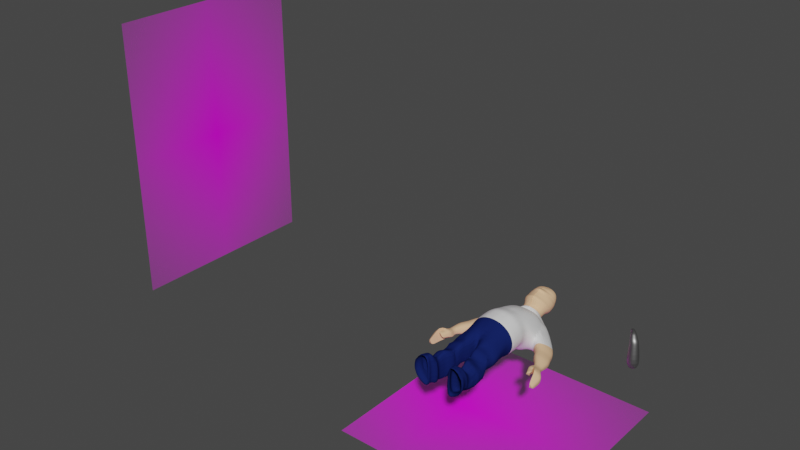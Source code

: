 # Source: human.002.blend  (saved by Blender 2.93.21; exported with 4.5.12 LTS)
import bpy
from mathutils import Matrix  # noqa: F401  (used for matrix-valued properties, if any)

bpy.ops.wm.read_factory_settings(use_empty=True)
scene = bpy.context.scene
scene.name = 'Scene'

# ---- collections
col_collection = bpy.data.collections.new('Collection'); scene.collection.children.link(col_collection)

# ---- images (referenced by path relative to the original .blend; pixels are not part of the script)
import os
ASSET_DIR = os.environ.get("B2B_ASSET_DIR", "")  # directory of the original .blend (textures are referenced by path, not embedded)
HERE = os.path.dirname(os.path.abspath(__file__))  # packed textures are extracted next to this script under _unpacked/

def load_image(name, relpath, width, height, colorspace="sRGB"):
    """Load a texture the original file referenced (path relative to the .blend, or extracted next to this script)."""
    p = next((c for c in (os.path.join(HERE, relpath), os.path.join(ASSET_DIR, relpath)) if relpath and os.path.exists(c)), "")
    if p:
        img = bpy.data.images.load(p, check_existing=True)
        img.name = name
    else:  # same state as the original file: an image datablock whose file is absent (Cycles renders it pink)
        img = bpy.data.images.new(name, width, height)
        img.source = "FILE"
        img.filepath = "//" + (relpath or name)
    img.colorspace_settings.name = colorspace
    return img
img_bigguy_jpg = load_image('BigGuy.jpg', 'BigGuy.jpg', 1024, 1024, 'sRGB')

# ---- materials (node trees are filled in below, after node groups)
mat_skin_000 = bpy.data.materials.new('skin.000')
mat_skin_000.use_transparent_shadow = False
mat_skin_000.diffuse_color = (0.8, 0.5044, 0.2942, 1.0)
mat_pants_000 = bpy.data.materials.new('pants.000')
mat_pants_000.use_transparent_shadow = False
mat_pants_000.diffuse_color = (0.007716, 0.01677, 0.1055, 1.0)
mat_shirt_000 = bpy.data.materials.new('shirt.000')
mat_shirt_000.use_transparent_shadow = False
mat_bigguy = bpy.data.materials.new('BigGuy')
mat_bigguy.surface_render_method = 'BLENDED'
mat_bigguy.blend_method = 'BLEND'
mat_bigguy.use_transparent_shadow = False
mat_hoofpick_000 = bpy.data.materials.new('hoofpick.000')
mat_hoofpick_000.use_transparent_shadow = False

# ---- material node trees
mat_shirt_000.use_nodes = True; mat_shirt_000.node_tree.nodes.clear()
_N = mat_shirt_000.node_tree.nodes; _L = mat_shirt_000.node_tree.links
n0 = _N.new('ShaderNodeBsdfPrincipled'); n0.name = 'Principled BSDF'; n0.location = (10, 300)
n0.distribution = 'GGX'
n0.subsurface_method = 'BURLEY'
n0.inputs[3].default_value = 1.45
n0.inputs[27].default_value = (0.0, 0.0, 0.0, 1.0)
n0.inputs[28].default_value = 1.0
n1 = _N.new('ShaderNodeOutputMaterial'); n1.name = 'Material Output'; n1.location = (300, 300)
_L.new(n0.outputs[0], n1.inputs[0])
n1.is_active_output = True
mat_bigguy.use_nodes = True; mat_bigguy.node_tree.nodes.clear()
_N = mat_bigguy.node_tree.nodes; _L = mat_bigguy.node_tree.links
n0 = _N.new('ShaderNodeOutputMaterial'); n0.name = 'Material Output'; n0.location = (300, 300)
n1 = _N.new('ShaderNodeTexImage'); n1.name = 'Image Texture'; n1.location = (-200, 300)
n1.image = img_bigguy_jpg
n1.extension = 'CLIP'
n2 = _N.new('ShaderNodeBsdfPrincipled'); n2.name = 'Principled BSDF'; n2.location = (0, 300)
n2.distribution = 'GGX'
n2.subsurface_method = 'BURLEY'
n2.inputs[3].default_value = 1.45
n2.inputs[27].default_value = (0.0, 0.0, 0.0, 1.0)
n2.inputs[28].default_value = 1.0
_L.new(n1.outputs[0], n2.inputs[0])
_L.new(n1.outputs[1], n2.inputs[4])
_L.new(n2.outputs[0], n0.inputs[0])
n0.is_active_output = True
mat_hoofpick_000.use_nodes = True; mat_hoofpick_000.node_tree.nodes.clear()
_N = mat_hoofpick_000.node_tree.nodes; _L = mat_hoofpick_000.node_tree.links
n0 = _N.new('ShaderNodeBsdfPrincipled'); n0.name = 'Principled BSDF'; n0.location = (10, 300)
n0.distribution = 'GGX'
n0.subsurface_method = 'BURLEY'
n0.inputs[0].default_value = (0.3173, 0.3173, 0.3173, 1.0)
n0.inputs[1].default_value = 100.0
n0.inputs[3].default_value = 1.45
n0.inputs[27].default_value = (0.0, 0.0, 0.0, 1.0)
n0.inputs[28].default_value = 1.0
n1 = _N.new('ShaderNodeOutputMaterial'); n1.name = 'Material Output'; n1.location = (300, 300)
_L.new(n0.outputs[0], n1.inputs[0])
n1.is_active_output = True

# ---- world
world_world = bpy.data.worlds.new('World'); scene.world = world_world
world_world.use_nodes = True; world_world.node_tree.nodes.clear()
_N = world_world.node_tree.nodes; _L = world_world.node_tree.links
n0 = _N.new('ShaderNodeOutputWorld'); n0.name = 'World Output'; n0.location = (300, 300)
n1 = _N.new('ShaderNodeBackground'); n1.name = 'Background'; n1.location = (10, 300)
n1.inputs[0].default_value = (0.05088, 0.05088, 0.05088, 1.0)
_L.new(n1.outputs[0], n0.inputs[0])
n0.is_active_output = True
world_world.color = (0.05088, 0.05088, 0.05088)
world_world.use_sun_shadow = False
world_world.sun_shadow_jitter_overblur = 0.0

# ---- meshes
me_cylinder = bpy.data.meshes.new('Cylinder')
me_cylinder.from_pydata([(0.0, 0.8578, -1.0), (0.0, 0.8168, 1.0), (0.4188, 0.7925, -1.0), (0.3955, 0.7546, 1.0), (0.6971, 0.6066, -1.0), (0.7022, 0.5776, 1.0), (0.8831, 0.3283, -1.0), (0.9071, 0.3126, 1.0), (0.9484, -4.285e-08, -1.0), (0.9791, -3.126e-08, 1.0), (0.8831, -0.3283, -1.0), (0.9071, -0.3126, 1.0), (0.6971, -0.6066, -1.0), (0.7022, -0.5776, 1.0), (0.4188, -0.7925, -1.0), (0.3955, -0.7546, 1.0), (0.0, -0.8578, -1.0), (0.0, -0.8168, 1.0), (0.0, 0.8821, -2.13), (0.3967, 0.815, -2.13), (0.6828, 0.6237, -2.13), (0.8741, 0.3376, -2.13), (0.9412, -5.089e-08, -2.13), (0.8741, -0.3376, -2.13), (0.6828, -0.6237, -2.13), (0.3967, -0.815, -2.13), (0.0, -0.8821, -2.13), (0.0, 0.7677, -3.433), (0.3964, 0.7092, -3.433), (0.6454, 0.5428, -3.433), (0.8118, 0.2938, -3.433), (0.8703, -6.275e-08, -3.433), (0.8118, -0.2938, -3.433), (0.6454, -0.5428, -3.433), (0.3964, -0.7092, -3.433), (0.0, -0.7677, -3.433), (0.0, 0.7007, -4.372), (0.4071, 0.6343, -4.372), (0.6903, 0.4451, -4.372), (0.8795, 0.1619, -4.372), (0.9459, -0.1721, -4.372), (0.8795, -0.5061, -4.372), (0.6903, -0.7893, -4.372), (0.4071, -0.9785, -4.372), (0.0, -1.045, -4.372), (0.0, 0.6526, -5.408), (0.3936, 0.579, -5.408), (0.7075, 0.3692, -5.408), (0.9172, 0.05533, -5.408), (1.076, -0.2382, -5.24), (1.008, -0.6604, -4.724), (0.7096, -1.035, -5.409), (0.3917, -1.228, -5.409), (0.0, -1.262, -5.346), (0.0, 0.4772, -7.395), (0.455, 0.4015, -7.395), (0.734, 0.1859, -7.39), (0.9431, -0.1625, -7.164), (1.069, -0.2365, -6.967), (0.7777, -0.9906, -7.27), (0.455, -1.094, -7.27), (0.0, -1.17, -7.27), (0.0, 0.2508, -9.06), (0.431, 0.1988, -9.06), (0.6529, 0.05048, -9.06), (0.8012, -0.1714, -9.06), (0.9933, -0.5202, -10.33), (0.9412, -0.7819, -10.33), (0.7929, -1.004, -10.33), (0.431, -1.065, -9.06), (0.0, -1.117, -9.06), (0.0, 0.0798, -9.551), (0.4043, 0.03726, -9.564), (0.586, -0.0839, -9.599), (0.7075, -0.2652, -9.652), (0.7501, -0.4791, -10.77), (0.7075, -0.693, -10.83), (0.586, -0.8743, -10.88), (0.4043, -0.9955, -9.866), (0.0, -0.947, -9.79), (0.0, 0.1573, -9.993), (0.2993, 0.1239, -10.03), (0.4451, 0.02876, -10.12), (0.5426, -0.1136, -10.26), (0.6065, -0.2815, -10.72), (0.5723, -0.4494, -10.89), (0.4749, -0.5918, -11.03), (0.2993, -0.6869, -10.81), (0.0, 0.1825, -10.25), (0.1769, 0.1543, -10.31), (0.3103, 0.0741, -10.48), (0.3994, -0.04594, -10.73), (0.4306, -0.1875, -11.03), (0.3994, -0.3291, -11.33), (0.3103, -0.4492, -11.59), (0.1769, -0.5294, -11.76), (0.0, 0.7446, 1.913), (0.4164, 0.688, 1.913), (0.658, 0.5265, 1.913), (0.8194, 0.285, 1.913), (0.8761, -4.515e-06, 1.913), (0.8194, -0.285, 1.913), (0.658, -0.5265, 1.913), (0.4164, -0.688, 1.913), (0.0, -0.7448, 1.932), (0.0, 0.461, 5.329), (0.4983, 0.4862, 5.327), (0.9554, 0.1241, 5.329), (1.018, -0.06611, 5.329), (0.8149, -0.4779, 5.327), (0.5052, -0.5254, 5.329), (0.0, -0.5931, 5.316), (0.5112, 0.3932, 5.329), (0.7775, 0.2854, 5.329), (0.9554, -0.2564, 5.329), (0.2017, 0.8357, -1.0), (0.1562, 0.7958, 1.0), (0.2017, -0.8357, -1.0), (0.1562, -0.7958, 1.0), (0.1734, 0.8594, -2.13), (0.1734, -0.8594, -2.13), (0.2021, 0.7479, -3.433), (0.2021, -0.7479, -3.433), (0.1862, 0.6782, -4.372), (0.1862, -1.022, -4.372), (0.1487, 0.6277, -5.408), (0.1754, -1.239, -5.346), (0.2032, 0.4516, -7.395), (0.2032, -1.144, -7.27), (0.2578, 0.2332, -9.06), (0.2578, -1.1, -9.06), (0.2625, 0.0654, -9.556), (0.2625, -1.024, -9.874), (0.1856, 0.146, -10.0), (0.0, -0.6956, -10.39), (0.0, 0.1729, -10.27), (0.0, -0.548, -11.8), (0.1887, 0.7255, 1.913), (0.1887, -0.7256, 1.925), (0.05651, 0.4381, 5.416), (0.05651, -0.5702, 5.407), (0.4257, 0.3367, 6.396), (0.909, 0.05817, 6.396), (0.977, -0.1388, 6.396), (0.909, -0.3357, 6.396), (0.4257, -0.6142, 6.396), (0.4257, 0.3367, 6.396), (0.7154, 0.2251, 6.396), (0.7154, -0.5026, 6.396), (0.08318, 0.3831, 6.396), (0.08318, -0.6606, 6.386), (0.8794, 0.1261, 7.619), (0.9369, -0.04955, 7.619), (0.4705, -0.4736, 7.619), (0.4705, 0.3745, 7.619), (0.7156, 0.275, 7.619), (0.8472, -0.3564, 7.489), (0.6982, -0.4448, 7.537), (0.1807, 0.416, 7.619), (0.1807, -0.515, 7.611), (0.9267, -0.06775, 8.592), (0.9878, -0.2757, 8.592), (0.8893, -0.4058, 8.592), (0.5179, -0.6572, 8.592), (0.4923, 0.2264, 8.592), (0.7527, 0.1086, 8.592), (0.9267, -0.06775, 8.592), (0.7405, -0.5565, 8.592), (0.1843, 0.2754, 8.592), (0.2546, -0.6991, 8.584), (0.5519, 0.1956, 9.3), (1.031, -0.2857, 9.3), (0.9722, -0.485, 9.3), (0.5519, -0.767, 9.3), (0.5519, 0.1956, 9.3), (0.8039, 0.08271, 9.3), (0.9687, -0.0737, 9.275), (0.9722, -0.485, 9.3), (0.8039, -0.6541, 9.3), (0.254, 0.2427, 9.3), (0.254, -0.8139, 9.29), (0.5424, 0.2472, 9.989), (0.9805, -0.05563, 9.989), (1.042, -0.2697, 9.989), (0.9805, -0.4839, 9.989), (0.5424, -0.7867, 9.989), (0.5424, 0.2472, 9.989), (0.805, 0.1259, 9.989), (0.9805, -0.05563, 9.989), (0.9669, -0.5131, 9.988), (0.805, -0.6654, 9.989), (0.2319, 0.2977, 9.989), (0.2319, -0.8371, 9.979), (0.6199, 0.3506, 10.89), (1.067, -0.1915, 10.86), (0.6236, -0.8194, 10.84), (0.66, 0.279, 10.86), (0.8375, 0.2174, 10.86), (1.007, -0.003082, 10.86), (1.034, -0.4809, 10.84), (0.8777, -0.6721, 10.84), (0.3194, 0.3403, 10.89), (0.2829, -0.8806, 10.85), (0.6233, 0.2759, 11.37), (0.9418, -0.04325, 11.42), (1.004, -0.2382, 11.42), (0.9837, -0.486, 11.42), (0.6332, -0.8366, 11.42), (0.6387, 0.2798, 11.44), (0.8146, 0.2198, 11.42), (0.955, 0.009704, 11.42), (0.9837, -0.486, 11.42), (0.8433, -0.6962, 11.42), (0.3902, 0.3383, 11.44), (0.356, -0.895, 11.4), (0.6304, 0.2148, 12.07), (0.8946, -0.09225, 12.29), (0.9776, -0.2489, 12.11), (0.9497, -0.4757, 12.29), (0.6289, -0.7966, 12.29), (0.6457, 0.2187, 12.13), (0.804, 0.1703, 12.11), (0.9325, -0.02203, 12.11), (0.9497, -0.4757, 12.29), (0.8212, -0.6681, 12.29), (0.4183, 0.2723, 12.13), (0.3843, -0.85, 12.1), (0.6242, 0.1758, 12.93), (0.92, -0.2464, 12.95), (0.8817, -0.4591, 12.94), (0.6116, -0.7291, 12.94), (0.6452, 0.1139, 12.96), (0.7735, 0.08458, 12.94), (0.9184, 0.08475, 12.96), (0.8817, -0.4591, 12.94), (0.7735, -0.621, 12.94), (0.4538, 0.159, 12.96), (0.4202, -0.7741, 12.93), (1.044, -0.01278, 13.77), (0.9877, -0.3054, 13.82), (0.5559, -0.7372, 13.82), (0.7094, 0.5018, 13.66), (0.8395, 0.451, 13.74), (1.018, 0.23, 13.77), (0.9877, -0.3054, 13.82), (0.8147, -0.5642, 13.82), (0.2933, 0.525, 13.84), (0.2497, -0.8091, 13.8), (0.5834, 0.5539, 14.12), (1.032, 1.667e-06, 14.42), (0.9788, -0.2669, 14.42), (0.6013, -0.6444, 14.42), (0.7293, 0.5494, 14.27), (0.8276, 0.4932, 14.42), (0.9935, 0.2891, 14.34), (0.8276, -0.4932, 14.42), (0.3773, 0.6049, 14.45), (0.3338, -0.7072, 14.41), (0.6685, 0.5517, 14.68), (1.045, 0.2669, 14.96), (1.098, 1.672e-06, 14.96), (1.045, -0.2669, 14.96), (0.6677, -0.6444, 14.96), (0.7443, 0.5479, 14.87), (0.8846, 0.5206, 14.96), (0.894, -0.4932, 14.96), (0.4437, 0.6049, 14.99), (0.4001, -0.7072, 14.95), (0.6856, 0.5792, 15.32), (1.064, 0.2844, 15.38), (1.12, 1.116e-06, 15.38), (1.064, -0.2844, 15.38), (0.6617, -0.6866, 15.38), (0.748, 0.5881, 15.32), (0.9028, 0.5255, 15.38), (0.9028, -0.5255, 15.38), (0.4201, 0.6513, 15.41), (0.3765, -0.7536, 15.37), (0.6999, 0.5933, 15.64), (1.046, 0.264, 15.67), (1.098, 1.773e-06, 15.67), (1.046, -0.2639, 15.67), (0.6726, -0.6372, 15.67), (0.7499, 0.5723, 15.61), (0.8964, 0.4877, 15.67), (1.046, 0.264, 15.67), (0.8964, -0.4877, 15.67), (0.4516, 0.597, 15.7), (0.408, -0.6994, 15.66), (1.174, -0.376, -4.753), (1.084, -0.7477, -4.779), (1.003, -0.9777, -5.522), (1.62, -0.3483, -4.819), (1.433, -1.023, -5.548), (1.934, -0.656, -5.862), (1.871, -0.9155, -5.879), (1.799, -1.15, -6.338), (0.0, 0.2333, -10.64), (0.1754, 0.2041, -10.7), (0.3135, 0.121, -10.88), (0.4059, -0.003412, -11.14), (0.4383, -0.1502, -11.45), (0.4059, -0.2969, -11.76), (0.3135, -0.4213, -12.02), (0.1754, -0.5045, -12.2), (0.0, 0.2234, -10.66), (0.0, -0.5238, -12.24), (1.417, -0.4423, -3.411), (1.349, -0.7256, -3.43), (1.287, -0.901, -3.997), (1.757, -0.4212, -3.461), (1.615, -0.9351, -4.017), (1.996, -0.6557, -4.256), (1.949, -0.8535, -4.269), (1.894, -1.032, -4.619), (1.562, -0.4016, -1.918), (1.492, -0.6948, -1.938), (1.428, -0.8762, -2.524), (1.914, -0.3798, -1.97), (1.767, -0.9116, -2.545), (2.162, -0.6225, -2.792), (2.113, -0.8272, -2.806), (2.056, -1.012, -3.168), (1.729, -0.4481, -0.9848), (1.674, -0.6789, -1.001), (1.624, -0.8216, -1.462), (2.006, -0.431, -1.026), (1.891, -0.8495, -1.478), (2.201, -0.6219, -1.673), (2.163, -0.783, -1.684), (2.118, -0.9287, -1.969), (1.865, -0.4959, -0.03327), (1.832, -0.6546, -0.04566), (1.809, -0.7549, -0.3656), (2.054, -0.4795, 0.04521), (1.991, -0.7693, -0.2704), (2.202, -0.6091, -0.3008), (2.178, -0.7199, -0.3094), (2.156, -0.8214, -0.5074), (1.897, -0.4867, 0.6135), (1.866, -0.6313, 0.6022), (1.846, -0.7227, 0.3107), (2.068, -0.4718, 0.685), (2.011, -0.7358, 0.3974), (2.204, -0.5899, 0.3697), (2.182, -0.6908, 0.3619), (2.162, -0.7832, 0.1815), (1.842, -0.3694, 1.624), (1.794, -0.5918, 1.607), (1.763, -0.7324, 1.159), (2.091, -0.3412, 1.879), (1.979, -0.7796, 1.291), (2.339, -0.5066, 1.24), (2.299, -0.6954, 1.225), (2.261, -0.8683, 0.8875), (1.919, -0.4098, 2.363), (1.882, -0.5586, 2.354), (1.846, -0.65, 2.059), (2.098, -0.4, 2.304), (2.018, -0.6693, 2.015), (2.009, -0.3934, 3.24), (1.963, -0.537, 3.249), (1.9, -0.619, 3.008), (2.169, -0.3917, 2.92), (2.053, -0.6457, 2.704), (2.035, -0.4278, 3.406), (2.004, -0.5257, 3.411), (1.961, -0.5817, 3.247), (2.144, -0.4266, 3.187), (2.065, -0.5999, 3.04), (2.165, -0.3181, 2.187), (2.059, -0.8081, 1.653), (2.416, -0.5373, 1.602), (2.376, -0.7246, 1.587), (2.338, -0.8961, 1.253), (2.236, -0.3205, 2.661), (2.12, -0.854, 2.047), (2.518, -0.5703, 2.182), (2.469, -0.7736, 2.153), (2.432, -0.9608, 1.777), (2.282, -0.4129, 3.229), (2.182, -0.8731, 2.699), (2.525, -0.6284, 2.816), (2.482, -0.8038, 2.791), (2.45, -0.9653, 2.467), (2.302, -0.5101, 3.807), (2.219, -0.8876, 3.372), (2.501, -0.6869, 3.468), (2.466, -0.8307, 3.448), (2.44, -0.9632, 3.182), (2.325, -0.6041, 4.348), (2.26, -0.9008, 4.007), (2.481, -0.743, 4.082), (2.454, -0.8561, 4.066), (2.433, -0.9602, 3.857), (2.345, -0.6809, 4.631), (2.304, -0.8684, 4.415), (2.444, -0.7687, 4.463), (2.427, -0.8402, 4.452), (2.414, -0.906, 4.32), (0.0, 0.2766, -10.82), (0.1719, 0.2479, -10.9), (0.3201, 0.1663, -11.15), (0.4192, 0.04416, -11.52), (0.454, -0.0999, -11.95), (0.4192, -0.244, -12.39), (0.3201, -0.3661, -12.76), (0.1719, -0.4477, -13.0), (0.0, 0.2669, -10.85), (0.0, -0.4667, -13.06), (0.0, 0.5112, -11.05), (0.1556, 0.4718, -11.15), (0.3498, 0.3595, -11.44), (0.4796, 0.1915, -11.86), (0.5252, -0.006664, -12.37), (0.4796, -0.2048, -12.87), (0.3498, -0.3728, -13.3), (0.1556, -0.4851, -13.59), (0.0, 0.4978, -11.08), (0.0, -0.5112, -13.65), (0.0, 0.5848, -11.38), (0.144, 0.5405, -11.49), (0.3621, 0.4145, -11.81), (0.5078, 0.2259, -12.29), (0.559, 0.003516, -12.86), (0.5078, -0.2189, -13.42), (0.3621, -0.4075, -13.9), (0.144, -0.5335, -14.22), (0.0, 0.5698, -11.41), (0.0, -0.5627, -14.3), (0.0, 0.5765, -11.81), (0.144, 0.5322, -11.92), (0.3621, 0.4063, -12.24), (0.5078, 0.2177, -12.72), (0.559, -0.004744, -13.29), (0.5078, -0.2272, -13.86), (0.3621, -0.4157, -14.34), (0.144, -0.5417, -14.66), (0.0, 0.5615, -11.85), (0.0, -0.571, -14.73), (0.0, 0.6095, -12.35), (0.144, 0.5653, -12.47), (0.3621, 0.4393, -12.79), (0.5078, 0.2507, -13.27), (0.559, 0.0283, -13.83), (0.5078, -0.1941, -14.4), (0.3621, -0.3827, -14.88), (0.144, -0.5087, -15.2), (0.0, 0.5946, -12.39), (0.0, -0.538, -15.27), (0.0, 0.6324, -12.89), (0.1464, 0.589, -13.0), (0.3602, 0.4655, -13.31), (0.5031, 0.2806, -13.78), (0.5532, 0.06246, -14.34), (0.5031, -0.1557, -14.89), (0.3602, -0.3406, -15.36), (0.1464, -0.4641, -15.68), (0.0, 0.6177, -12.92), (0.0, -0.4928, -15.75), (0.0, 0.7256, -13.08), (0.1441, 0.6813, -13.19), (0.368, 0.4586, -13.76), (0.487, 0.2807, -14.17), (0.5168, 0.04221, -14.85), (0.4753, -0.1382, -15.31), (0.357, -0.2912, -15.7), (0.1801, -0.3934, -15.96), (0.0, 0.7106, -13.12), (0.0, -0.4172, -16.02), (0.0, 0.6331, -13.65), (0.1513, 0.6429, -13.63), (0.351, 0.4869, -14.03), (0.4761, 0.3251, -14.44), (0.52, 0.1341, -14.92), (0.4761, -0.05685, -15.41), (0.351, -0.2187, -15.82), (0.1638, -0.3269, -16.1), (0.0, 0.6703, -13.56), (0.0, -0.352, -16.16), (0.0, 0.6111, -14.01), (0.1662, 0.5751, -14.11), (0.3436, 0.4726, -14.37), (0.4621, 0.3192, -14.76), (0.5038, 0.1383, -15.22), (0.4621, -0.04269, -15.68), (0.3436, -0.1961, -16.07), (0.1662, -0.2986, -16.33), (0.0, 0.5989, -14.05), (0.0, -0.3224, -16.39), (0.0, 0.6221, -14.44), (0.1733, 0.5893, -14.52), (0.3347, 0.4961, -14.76), (0.4424, 0.3566, -15.11), (0.4803, 0.1921, -15.53), (0.4424, 0.02756, -15.95), (0.3347, -0.1119, -16.31), (0.1733, -0.2051, -16.54), (0.0, 0.611, -14.47), (0.0, -0.2268, -16.6), (0.0, 0.5694, -15.07), (0.1863, 0.5432, -15.14), (0.3153, 0.4687, -15.33), (0.4015, 0.3571, -15.61), (0.4318, 0.2255, -15.95), (0.4015, 0.09387, -16.28), (0.3153, -0.0177, -16.56), (0.1863, -0.09225, -16.75), (0.0, 0.5605, -15.09), (0.0, -0.1096, -16.8), (0.0, 0.5167, -15.63), (0.1977, 0.4985, -15.68), (0.2875, 0.4466, -15.81), (0.3476, 0.3689, -16.01), (0.3687, 0.2772, -16.24), (0.3476, 0.1856, -16.48), (0.2875, 0.1079, -16.68), (0.1977, 0.05599, -16.81), (0.0, 0.5105, -15.65), (0.0, 0.04393, -16.84), (0.0, 0.4242, -16.3), (0.1036, 0.4184, -16.31), (0.1322, 0.4019, -16.35), (0.1513, 0.3772, -16.41), (0.158, 0.348, -16.49), (0.1513, 0.3188, -16.56), (0.1322, 0.2941, -16.63), (0.1036, 0.2775, -16.67), (0.0, 0.4223, -16.3), (0.0, 0.2737, -16.68)], [(79, 136), (151, 160), (172, 177), (182, 183), (183, 184), (184, 189), (188, 182), (284, 285), (285, 279), (57, 58)], [(115, 116, 3, 2), (2, 3, 5, 4), (4, 5, 7, 6), (6, 7, 9, 8), (8, 9, 11, 10), (10, 11, 13, 12), (12, 13, 15, 14), (117, 118, 17, 16), (12, 14, 25, 24), (8, 10, 23, 22), (4, 6, 21, 20), (117, 16, 26, 120), (115, 2, 19, 119), (10, 12, 24, 23), (6, 8, 22, 21), (2, 4, 20, 19), (19, 20, 29, 28), (20, 21, 30, 29), (21, 22, 31, 30), (22, 23, 32, 31), (23, 24, 33, 32), (24, 25, 34, 33), (120, 26, 35, 122), (119, 19, 28, 121), (33, 34, 43, 42), (122, 35, 44, 124), (121, 28, 37, 123), (28, 29, 38, 37), (29, 30, 39, 38), (30, 31, 40, 39), (31, 32, 41, 40), (32, 33, 42, 41), (40, 41, 50, 49), (41, 42, 51, 50), (42, 43, 52, 51), (124, 44, 53, 126), (123, 37, 46, 125), (37, 38, 47, 46), (38, 39, 48, 47), (39, 40, 49, 48), (46, 47, 56, 55), (47, 48, 57, 56), (51, 52, 60, 59), (126, 53, 61, 128), (125, 46, 55, 127), (59, 60, 69, 68), (128, 61, 70, 130), (127, 55, 63, 129), (55, 56, 64, 63), (56, 57, 65, 64), (66, 67, 76, 75), (67, 68, 77, 76), (68, 69, 78, 77), (130, 70, 79, 132), (129, 63, 72, 131), (63, 64, 73, 72), (64, 65, 74, 73), (65, 66, 75, 74), (72, 73, 82, 81), (73, 74, 83, 82), (74, 75, 84, 83), (75, 76, 85, 84), (76, 77, 86, 85), (77, 78, 87, 86), (131, 72, 81, 133), (86, 87, 95, 94), (133, 81, 89, 135), (81, 82, 90, 89), (82, 83, 91, 90), (83, 84, 92, 91), (84, 85, 93, 92), (85, 86, 94, 93), (13, 11, 101, 102), (116, 1, 96, 137), (9, 7, 99, 100), (15, 13, 102, 103), (5, 3, 97, 98), (11, 9, 100, 101), (118, 15, 103, 138), (7, 5, 98, 99), (98, 97, 106, 112, 113, 107, 99), (137, 96, 105, 139), (138, 103, 110, 140), (100, 99, 107, 108), (103, 102, 109, 110), (105, 111, 140, 139), (104, 138, 140, 111), (97, 137, 139, 106), (17, 118, 138, 104), (3, 116, 137, 97), (80, 133, 135, 88), (87, 134, 136, 95), (71, 131, 133, 80), (78, 132, 79, 134, 87), (62, 129, 131, 71), (69, 130, 132, 78), (54, 127, 129, 62), (60, 128, 130, 69), (45, 125, 127, 54), (52, 126, 128, 60), (36, 123, 125, 45), (43, 124, 126, 52), (27, 121, 123, 36), (34, 122, 124, 43), (18, 119, 121, 27), (25, 120, 122, 34), (0, 115, 119, 18), (14, 117, 120, 25), (14, 15, 118, 117), (0, 1, 116, 115), (112, 106, 141, 146), (106, 139, 149, 141), (140, 110, 145, 150), (139, 140, 150, 149), (147, 155, 151, 142), (108, 107, 142, 143), (113, 112, 146, 147), (147, 146, 154, 155), (150, 145, 153, 159), (149, 150, 159, 158), (144, 114, 108, 143), (144, 148, 109, 114), (143, 142, 151, 152), (113, 147, 142, 107), (159, 153, 163, 169), (158, 159, 169, 168), (162, 161, 171, 172), (165, 164, 174, 175), (169, 163, 173, 180), (168, 169, 180, 179), (149, 158, 154, 146, 141), (158, 168, 164, 154), (179, 180, 192, 191), (178, 177, 189, 190), (175, 174, 170, 181, 186, 187), (170, 179, 191, 181), (183, 171, 176, 188), (145, 148, 157, 153), (180, 173, 185, 192), (176, 175, 187, 188), (187, 186, 196, 197), (192, 185, 195, 202), (188, 187, 197, 198), (191, 192, 202, 201), (190, 189, 199, 200), (186, 181, 193, 196), (181, 191, 201, 193), (201, 202, 214, 213), (200, 199, 211, 212), (196, 193, 203, 208), (193, 201, 213, 203), (197, 196, 208, 209), (202, 195, 207, 214), (198, 197, 209, 210), (205, 204, 216, 217), (204, 210, 222, 216), (206, 205, 217, 218), (209, 208, 220, 221), (214, 207, 219, 226), (210, 209, 221, 222), (213, 214, 226, 225), (208, 203, 215, 220), (203, 213, 225, 215), (225, 226, 237, 236), (224, 223, 234, 235), (220, 215, 227, 231), (215, 225, 236, 227), (233, 243, 238, 228), (222, 233, 228, 217), (221, 220, 231, 232), (226, 219, 230, 237), (222, 221, 232, 233), (235, 234, 229, 239, 244, 245), (229, 228, 238, 239), (232, 231, 241, 242), (237, 230, 240, 247), (233, 232, 242, 243), (236, 237, 247, 246), (227, 236, 246, 256, 248, 252, 241, 231), (243, 242, 253, 254), (246, 247, 257, 256), (238, 243, 254, 249), (218, 217, 228, 229, 234, 223), (212, 211, 206, 218, 223, 224), (242, 241, 252, 253), (247, 240, 251, 257), (260, 249, 254, 259), (250, 249, 260, 261), (253, 252, 263, 264), (257, 251, 262, 267), (256, 257, 267, 266), (252, 248, 258, 263), (248, 256, 266, 258), (266, 267, 277, 276), (263, 258, 268, 273), (258, 266, 276, 268), (260, 259, 269, 270), (261, 260, 270, 271), (264, 263, 273, 274), (267, 262, 272, 277), (273, 268, 278, 283), (268, 276, 287, 278), (270, 269, 279, 280), (253, 264, 274, 284, 279, 269, 259, 254), (271, 270, 280, 281), (275, 286, 282, 272), (274, 273, 283, 284), (277, 272, 282, 288), (276, 277, 288, 287), (265, 275, 272, 262), (48, 49, 58, 66, 65, 57), (50, 51, 291, 290), (58, 49, 289, 292), (66, 58, 292, 294), (67, 66, 294, 295), (59, 68, 296, 293), (49, 50, 290, 289), (51, 59, 293, 291), (68, 67, 295, 296), (94, 95, 304, 303), (91, 92, 301, 300), (88, 135, 305, 297), (95, 136, 306, 304), (92, 93, 302, 301), (89, 90, 299, 298), (93, 94, 303, 302), (135, 89, 298, 305), (90, 91, 300, 299), (293, 296, 314, 311), (295, 294, 312, 313), (292, 289, 307, 310), (289, 290, 308, 307), (294, 292, 310, 312), (296, 295, 313, 314), (291, 293, 311, 309), (290, 291, 309, 308), (313, 312, 320, 321), (310, 307, 315, 318), (307, 308, 316, 315), (312, 310, 318, 320), (314, 313, 321, 322), (309, 311, 319, 317), (308, 309, 317, 316), (311, 314, 322, 319), (319, 322, 330, 327), (321, 320, 328, 329), (318, 315, 323, 326), (315, 316, 324, 323), (320, 318, 326, 328), (322, 321, 329, 330), (317, 319, 327, 325), (316, 317, 325, 324), (330, 329, 337, 338), (325, 327, 335, 333), (324, 325, 333, 332), (327, 330, 338, 335), (329, 328, 336, 337), (326, 323, 331, 334), (323, 324, 332, 331), (328, 326, 334, 336), (331, 332, 340, 339), (336, 334, 342, 344), (338, 337, 345, 346), (333, 335, 343, 341), (332, 333, 341, 340), (335, 338, 346, 343), (337, 336, 344, 345), (334, 331, 339, 342), (343, 346, 354, 351), (345, 344, 352, 353), (342, 339, 347, 350), (339, 340, 348, 347), (344, 342, 350, 352), (346, 345, 353, 354), (341, 343, 351, 349), (340, 341, 349, 348), (348, 349, 357, 356), (350, 347, 355, 358), (347, 348, 356, 355), (350, 351, 359, 358), (349, 351, 359, 357), (358, 359, 364, 363), (358, 355, 360, 363), (355, 356, 361, 360), (357, 359, 364, 362), (356, 357, 362, 361), (362, 364, 369, 367), (361, 362, 367, 366), (363, 364, 369, 368), (363, 360, 365, 368), (360, 361, 366, 365), (366, 367, 369, 368, 365), (351, 354, 374, 371), (353, 352, 372, 373), (352, 350, 370, 372), (351, 350, 370, 371), (354, 353, 373, 374), (372, 370, 375, 377), (374, 373, 378, 379), (371, 370, 375, 376), (371, 374, 379, 376), (373, 372, 377, 378), (376, 375, 380, 381), (376, 379, 384, 381), (378, 377, 382, 383), (377, 375, 380, 382), (379, 378, 383, 384), (383, 382, 387, 388), (382, 380, 385, 387), (384, 383, 388, 389), (381, 380, 385, 386), (381, 384, 389, 386), (389, 388, 393, 394), (386, 385, 390, 391), (386, 389, 394, 391), (388, 387, 392, 393), (387, 385, 390, 392), (391, 394, 399, 396), (393, 392, 397, 398), (392, 390, 395, 397), (394, 393, 398, 399), (391, 390, 395, 396), (398, 397, 395, 396, 399), (299, 300, 403, 402), (303, 304, 407, 406), (300, 301, 404, 403), (297, 305, 408, 400), (304, 306, 409, 407), (301, 302, 405, 404), (298, 299, 402, 401), (305, 298, 401, 408), (302, 303, 406, 405), (400, 408, 418, 410), (407, 409, 419, 417), (404, 405, 415, 414), (401, 402, 412, 411), (408, 401, 411, 418), (405, 406, 416, 415), (402, 403, 413, 412), (406, 407, 417, 416), (403, 404, 414, 413), (418, 411, 421, 428), (415, 416, 426, 425), (412, 413, 423, 422), (416, 417, 427, 426), (413, 414, 424, 423), (410, 418, 428, 420), (417, 419, 429, 427), (414, 415, 425, 424), (411, 412, 422, 421), (426, 427, 437, 436), (423, 424, 434, 433), (420, 428, 438, 430), (427, 429, 439, 437), (424, 425, 435, 434), (421, 422, 432, 431), (428, 421, 431, 438), (425, 426, 436, 435), (422, 423, 433, 432), (434, 435, 445, 444), (431, 432, 442, 441), (438, 431, 441, 448), (435, 436, 446, 445), (432, 433, 443, 442), (436, 437, 447, 446), (433, 434, 444, 443), (430, 438, 448, 440), (437, 439, 449, 447), (442, 443, 453, 452), (446, 447, 457, 456), (443, 444, 454, 453), (440, 448, 458, 450), (447, 449, 459, 457), (444, 445, 455, 454), (441, 442, 452, 451), (448, 441, 451, 458), (445, 446, 456, 455), (450, 458, 468, 460), (457, 459, 469, 467), (454, 455, 465, 464), (451, 452, 462, 461), (458, 451, 461, 468), (455, 456, 466, 465), (452, 453, 463, 462), (456, 457, 467, 466), (453, 454, 464, 463), (465, 466, 476, 475), (462, 463, 473, 472), (466, 467, 477, 476), (463, 464, 474, 473), (460, 468, 478, 470), (467, 469, 479, 477), (464, 465, 475, 474), (461, 462, 472, 471), (468, 461, 471, 478), (473, 474, 484, 483), (470, 478, 488, 480), (477, 479, 489, 487), (474, 475, 485, 484), (471, 472, 482, 481), (478, 471, 481, 488), (475, 476, 486, 485), (472, 473, 483, 482), (476, 477, 487, 486), (481, 482, 492, 491), (488, 481, 491, 498), (485, 486, 496, 495), (482, 483, 493, 492), (486, 487, 497, 496), (483, 484, 494, 493), (480, 488, 498, 490), (487, 489, 499, 497), (484, 485, 495, 494), (496, 497, 507, 506), (493, 494, 504, 503), (490, 498, 508, 500), (497, 499, 509, 507), (494, 495, 505, 504), (491, 492, 502, 501), (498, 491, 501, 508), (495, 496, 506, 505), (492, 493, 503, 502), (507, 509, 519, 517), (504, 505, 515, 514), (501, 502, 512, 511), (508, 501, 511, 518), (505, 506, 516, 515), (502, 503, 513, 512), (506, 507, 517, 516), (503, 504, 514, 513), (500, 508, 518, 510), (515, 516, 526, 525), (512, 513, 523, 522), (516, 517, 527, 526), (513, 514, 524, 523), (510, 518, 528, 520), (517, 519, 529, 527), (514, 515, 525, 524), (511, 512, 522, 521), (518, 511, 521, 528), (528, 521, 522, 523, 524, 525, 526, 527, 529, 520), (144, 156, 157, 148), (100, 108, 114, 109, 102, 101), (144, 143, 152, 156), (162, 156, 152, 161), (157, 156, 162, 167), (178, 167, 162, 177), (198, 210, 205, 194), (194, 183, 188, 198), (222, 217, 205, 210), (155, 165, 175, 176, 166, 151), (152, 151, 166, 176, 171, 161), (155, 154, 164, 165), (168, 179, 174, 164), (211, 199, 194, 205), (199, 189, 183, 194), (177, 171, 183, 189), (286, 275, 271, 281), (275, 265, 261, 271), (250, 261, 265, 255), (245, 244, 250, 255), (250, 244, 238, 249), (251, 255, 265, 262), (245, 255, 251, 240), (230, 235, 245, 240), (224, 235, 230, 219), (207, 212, 224, 219), (200, 212, 207, 195), (109, 148, 145, 110), (157, 167, 163, 153), (163, 167, 178, 173), (178, 190, 185, 173), (185, 190, 200, 195)])
me_cylinder.polygons.foreach_set('material_index', [2, 2, 2, 2, 2, 2, 2, 2, 2, 2, 2, 2, 2, 2, 2, 2, 2, 2, 2, 2, 2, 2, 2, 2, 2, 2, 2, 2, 2, 2, 2, 2, 2, 2, 2, 2, 2, 2, 2, 2, 2, 2, 2, 2, 2, 2, 2, 2, 2, 2, 2, 2, 2, 2, 2, 2, 2, 2, 2, 2, 2, 2, 2, 2, 2, 2, 2, 2, 2, 2, 2, 2, 1, 1, 1, 1, 1, 1, 1, 1, 1, 1, 1, 1, 1, 1, 1, 1, 1, 1, 2, 2, 2, 2, 2, 2, 2, 2, 2, 2, 2, 2, 2, 2, 2, 2, 2, 2, 2, 2, 1, 1, 1, 1, 1, 1, 1, 1, 1, 1, 1, 1, 1, 1, 1, 1, 1, 1, 1, 1, 1, 1, 1, 1, 1, 1, 1, 1, 1, 1, 1, 1, 1, 1, 1, 1, 1, 1, 1, 1, 1, 1, 1, 1, 1, 1, 1, 1, 1, 1, 1, 1, 1, 1, 1, 1, 1, 1, 1, 1, 1, 1, 1, 1, 1, 1, 1, 1, 1, 1, 1, 1, 1, 1, 1, 1, 1, 1, 1, 1, 1, 1, 1, 1, 1, 1, 1, 1, 1, 1, 1, 1, 1, 1, 1, 1, 1, 1, 1, 1, 2, 2, 2, 2, 2, 2, 2, 2, 2, 0, 0, 0, 0, 0, 0, 0, 0, 0, 0, 0, 0, 0, 0, 0, 0, 0, 0, 0, 0, 0, 0, 0, 0, 0, 0, 0, 0, 0, 0, 0, 0, 0, 0, 0, 0, 0, 0, 0, 0, 0, 0, 0, 0, 0, 0, 0, 0, 0, 0, 0, 0, 0, 0, 0, 0, 0, 0, 0, 0, 0, 0, 0, 0, 0, 0, 0, 0, 0, 0, 0, 0, 0, 0, 0, 0, 0, 0, 0, 0, 0, 0, 0, 0, 0, 0, 0, 0, 0, 0, 0, 0, 0, 0, 0, 0, 0, 0, 0, 0, 0, 0, 0, 0, 0, 0, 0, 0, 0, 0, 0, 0, 0, 0, 0, 0, 0, 0, 0, 0, 0, 0, 0, 0, 0, 0, 0, 0, 0, 0, 0, 0, 0, 0, 0, 0, 0, 0, 0, 0, 0, 0, 0, 0, 0, 0, 0, 0, 0, 0, 0, 0, 0, 0, 0, 0, 0, 0, 0, 0, 0, 0, 0, 0, 0, 0, 0, 0, 0, 0, 0, 0, 0, 0, 0, 0, 0, 0, 0, 0, 0, 0, 0, 0, 0, 0, 0, 0, 0, 0, 0, 0, 0, 0, 0, 0, 0, 0, 0, 0, 0, 0, 0, 0, 0, 0, 0, 0, 0, 0, 0, 0, 0, 0, 0, 0, 0, 0, 0, 0, 0, 0, 1, 1, 1, 1, 1, 1, 1, 1, 1, 1, 1, 1, 1, 1, 1, 1, 1, 1, 1, 1, 1, 1, 1, 1, 1, 1, 1, 1, 1, 1, 1, 1])
_uv = me_cylinder.uv_layers.new(name='UVMap')
_uv.uv.foreach_set('vector', [0.9788, 0.0, 0.9788, 1.0, 0.9375, 1.0, 0.9375, 0.0, 0.9375, 0.0, 0.9375, 1.0, 0.875, 1.0, 0.875, 0.0, 0.875, 0.0, 0.875, 1.0, 0.8125, 1.0, 0.8125, 0.0, 0.8125, 0.0, 0.8125, 1.0, 0.75, 1.0, 0.75, 0.0, 0.75, 0.0, 0.75, 1.0, 0.6875, 1.0, 0.6875, 0.0, 0.6875, 0.0, 0.6875, 1.0, 0.625, 1.0, 0.625, 0.0, 0.625, 0.0, 0.625, 1.0, 0.5625, 1.0, 0.5625, 0.0, 0.5212, 0.0, 0.5212, 1.0, 0.5, 1.0, 0.5, 0.0, 0.625, 0.0, 0.5625, 0.0, 0.5625, 0.0, 0.625, 0.0, 0.75, 0.0, 0.6875, 0.0, 0.6875, 0.0, 0.75, 0.0, 0.875, 0.0, 0.8125, 0.0, 0.8125, 0.0, 0.875, 0.0, 0.5212, 0.0, 0.5, 0.0, 0.5, 0.0, 0.5212, 0.0, 0.9788, 0.0, 0.9375, 0.0, 0.9375, 0.0, 0.9788, 0.0, 0.6875, 0.0, 0.625, 0.0, 0.625, 0.0, 0.6875, 0.0, 0.8125, 0.0, 0.75, 0.0, 0.75, 0.0, 0.8125, 0.0, 0.9375, 0.0, 0.875, 0.0, 0.875, 0.0, 0.9375, 0.0, 0.9375, 0.0, 0.875, 0.0, 0.875, 0.0, 0.9375, 0.0, 0.875, 0.0, 0.8125, 0.0, 0.8125, 0.0, 0.875, 0.0, 0.8125, 0.0, 0.75, 0.0, 0.75, 0.0, 0.8125, 0.0, 0.75, 0.0, 0.6875, 0.0, 0.6875, 0.0, 0.75, 0.0, 0.6875, 0.0, 0.625, 0.0, 0.625, 0.0, 0.6875, 0.0, 0.625, 0.0, 0.5625, 0.0, 0.5625, 0.0, 0.625, 0.0, 0.5212, 0.0, 0.5, 0.0, 0.5, 0.0, 0.5212, 0.0, 0.9788, 0.0, 0.9375, 0.0, 0.9375, 0.0, 0.9788, 0.0, 0.625, 0.0, 0.5625, 0.0, 0.5625, 0.0, 0.625, 0.0, 0.5212, 0.0, 0.5, 0.0, 0.5, 0.0, 0.5212, 0.0, 0.9788, 0.0, 0.9375, 0.0, 0.9375, 0.0, 0.9788, 0.0, 0.9375, 0.0, 0.875, 0.0, 0.875, 0.0, 0.9375, 0.0, 0.875, 0.0, 0.8125, 0.0, 0.8125, 0.0, 0.875, 0.0, 0.8125, 0.0, 0.75, 0.0, 0.75, 0.0, 0.8125, 0.0, 0.75, 0.0, 0.6875, 0.0, 0.6875, 0.0, 0.75, 0.0, 0.6875, 0.0, 0.625, 0.0, 0.625, 0.0, 0.6875, 0.0, 0.75, 0.0, 0.6875, 0.0, 0.6875, 0.0, 0.75, 0.0, 0.6875, 0.0, 0.625, 0.0, 0.625, 0.0, 0.6875, 0.0, 0.625, 0.0, 0.5625, 0.0, 0.5625, 0.0, 0.625, 0.0, 0.5212, 0.0, 0.5, 0.0, 0.5, 0.0, 0.5212, 0.0, 0.9788, 0.0, 0.9375, 0.0, 0.9375, 0.0, 0.9788, 0.0, 0.9375, 0.0, 0.875, 0.0, 0.875, 0.0, 0.9375, 0.0, 0.875, 0.0, 0.8125, 0.0, 0.8125, 0.0, 0.875, 0.0, 0.8125, 0.0, 0.75, 0.0, 0.75, 0.0, 0.8125, 0.0, 0.9375, 0.0, 0.875, 0.0, 0.875, 0.0, 0.9375, 0.0, 0.875, 0.0, 0.8125, 0.0, 0.8125, 0.0, 0.875, 0.0, 0.625, 0.0, 0.5625, 0.0, 0.5625, 0.0, 0.625, 0.0, 0.5212, 0.0, 0.5, 0.0, 0.5, 0.0, 0.5212, 0.0, 0.9788, 0.0, 0.9375, 0.0, 0.9375, 0.0, 0.9788, 0.0, 0.625, 0.0, 0.5625, 0.0, 0.5625, 0.0, 0.625, 0.0, 0.5212, 0.0, 0.5, 0.0, 0.5, 0.0, 0.5212, 0.0, 0.9788, 0.0, 0.9375, 0.0, 0.9375, 0.0, 0.9788, 0.0, 0.9375, 0.0, 0.875, 0.0, 0.875, 0.0, 0.9375, 0.0, 0.875, 0.0, 0.8125, 0.0, 0.8125, 0.0, 0.875, 0.0, 0.75, 0.0, 0.6875, 0.0, 0.6875, 0.0, 0.75, 0.0, 0.6875, 0.0, 0.625, 0.0, 0.625, 0.0, 0.6875, 0.0, 0.625, 0.0, 0.5625, 0.0, 0.5625, 0.0, 0.625, 0.0, 0.5212, 0.0, 0.5, 0.0, 0.5, 0.0, 0.5212, 0.0, 0.9788, 0.0, 0.9375, 0.0, 0.9375, 0.0, 0.9788, 0.0, 0.9375, 0.0, 0.875, 0.0, 0.875, 0.0, 0.9375, 0.0, 0.875, 0.0, 0.8125, 0.0, 0.8125, 0.0, 0.875, 0.0, 0.8125, 0.0, 0.75, 0.0, 0.75, 0.0, 0.8125, 0.0, 0.9375, 0.0, 0.875, 0.0, 0.875, 0.0, 0.9375, 0.0, 0.875, 0.0, 0.8125, 0.0, 0.8125, 0.0, 0.875, 0.0, 0.8125, 0.0, 0.75, 0.0, 0.75, 0.0, 0.8125, 0.0, 0.75, 0.0, 0.6875, 0.0, 0.6875, 0.0, 0.75, 0.0, 0.6875, 0.0, 0.625, 0.0, 0.625, 0.0, 0.6875, 0.0, 0.625, 0.0, 0.5625, 0.0, 0.5625, 0.0, 0.625, 0.0, 0.9788, 0.0, 0.9375, 0.0, 0.9375, 0.0, 0.9788, 0.0, 0.625, 0.0, 0.5625, 0.0, 0.5625, 0.0, 0.625, 0.0, 0.9788, 0.0, 0.9375, 0.0, 0.9375, 0.0, 0.9775, 0.0, 0.9375, 0.0, 0.875, 0.0, 0.875, 0.0, 0.9375, 0.0, 0.875, 0.0, 0.8125, 0.0, 0.8125, 0.0, 0.875, 0.0, 0.8125, 0.0, 0.75, 0.0, 0.75, 0.0, 0.8125, 0.0, 0.75, 0.0, 0.6875, 0.0, 0.6875, 0.0, 0.75, 0.0, 0.6875, 0.0, 0.625, 0.0, 0.625, 0.0, 0.6875, 0.0, 0.625, 1.0, 0.6875, 1.0, 0.6875, 1.456, 0.625, 1.456, 0.9788, 1.0, 1.0, 1.0, 0.9997, 1.456, 0.9786, 1.456, 0.75, 1.0, 0.8125, 1.0, 0.8125, 1.456, 0.75, 1.456, 0.5625, 1.0, 0.625, 1.0, 0.625, 1.456, 0.5625, 1.456, 0.875, 1.0, 0.9375, 1.0, 0.9375, 1.456, 0.875, 1.456, 0.6875, 1.0, 0.75, 1.0, 0.75, 1.456, 0.6875, 1.456, 0.5212, 1.0, 0.5625, 1.0, 0.5625, 1.456, 0.5214, 1.456, 0.8125, 1.0, 0.875, 1.0, 0.875, 1.456, 0.8125, 1.456, 0.875, 1.456, 0.9375, 1.456, 0.9375, 1.456, 0.9375, 1.456, 0.875, 1.456, 0.8125, 1.456, 0.8125, 1.456, 0.9786, 1.456, 0.9997, 1.456, 0.9997, 1.456, 0.9786, 1.456, 0.5214, 1.456, 0.5625, 1.456, 0.5625, 1.456, 0.5214, 1.456, 0.75, 1.456, 0.8125, 1.456, 0.8125, 1.456, 0.75, 1.456, 0.5625, 1.456, 0.625, 1.456, 0.625, 1.456, 0.5625, 1.456, 0.9997, 1.456, 0.5003, 1.456, 0.5214, 1.456, 0.9786, 1.456, 0.5003, 1.456, 0.5214, 1.456, 0.5214, 1.456, 0.5003, 1.456, 0.9375, 1.456, 0.9786, 1.456, 0.9786, 1.456, 0.9375, 1.456, 0.5, 1.0, 0.5212, 1.0, 0.5214, 1.456, 0.5003, 1.456, 0.9375, 1.0, 0.9788, 1.0, 0.9786, 1.456, 0.9375, 1.456, 1.0, 0.0, 0.9788, 0.0, 0.9775, 0.0, 0.998, 0.0, 0.5625, 0.0, 0.5212, 0.0, 0.5212, 0.0, 0.5625, 0.0, 1.0, 0.0, 0.9788, 0.0, 0.9788, 0.0, 1.0, 0.0, 0.5625, 0.0, 0.5212, 0.0, 0.5, 0.0, 0.5212, 0.0, 0.5625, 0.0, 1.0, 0.0, 0.9788, 0.0, 0.9788, 0.0, 1.0, 0.0, 0.5625, 0.0, 0.5212, 0.0, 0.5212, 0.0, 0.5625, 0.0, 1.0, 0.0, 0.9788, 0.0, 0.9788, 0.0, 1.0, 0.0, 0.5625, 0.0, 0.5212, 0.0, 0.5212, 0.0, 0.5625, 0.0, 1.0, 0.0, 0.9788, 0.0, 0.9788, 0.0, 1.0, 0.0, 0.5625, 0.0, 0.5212, 0.0, 0.5212, 0.0, 0.5625, 0.0, 1.0, 0.0, 0.9788, 0.0, 0.9788, 0.0, 1.0, 0.0, 0.5625, 0.0, 0.5212, 0.0, 0.5212, 0.0, 0.5625, 0.0, 1.0, 0.0, 0.9788, 0.0, 0.9788, 0.0, 1.0, 0.0, 0.5625, 0.0, 0.5212, 0.0, 0.5212, 0.0, 0.5625, 0.0, 1.0, 0.0, 0.9788, 0.0, 0.9788, 0.0, 1.0, 0.0, 0.5625, 0.0, 0.5212, 0.0, 0.5212, 0.0, 0.5625, 0.0, 1.0, 0.0, 0.9788, 0.0, 0.9788, 0.0, 1.0, 0.0, 0.5625, 0.0, 0.5212, 0.0, 0.5212, 0.0, 0.5625, 0.0, 0.5625, 0.0, 0.5625, 1.0, 0.5212, 1.0, 0.5212, 0.0, 1.0, 0.0, 1.0, 1.0, 0.9788, 1.0, 0.9788, 0.0, 0.9375, 1.456, 0.9375, 1.456, 0.9375, 1.456, 0.9375, 1.456, 0.9375, 1.456, 0.9786, 1.456, 0.9786, 1.456, 0.9375, 1.456, 0.5214, 1.456, 0.5625, 1.456, 0.5625, 1.456, 0.5214, 1.456, 0.9786, 1.456, 0.5214, 1.456, 0.5214, 1.456, 0.9786, 1.456, 0.875, 1.456, 0.875, 1.456, 0.0, 0.0, 0.8125, 1.456, 0.75, 1.456, 0.8125, 1.456, 0.8125, 1.456, 0.75, 1.456, 0.875, 1.456, 0.9375, 1.456, 0.9375, 1.456, 0.875, 1.456, 0.875, 1.456, 0.9375, 1.456, 0.9375, 1.456, 0.875, 1.456, 0.5214, 1.456, 0.5625, 1.456, 0.5625, 1.456, 0.5214, 1.456, 0.9786, 1.456, 0.5214, 1.456, 0.5214, 1.456, 0.9786, 1.456, 0.0, 0.0, 0.0, 0.0, 0.75, 1.456, 0.75, 1.456, 0.0, 0.0, 0.0, 0.0, 0.0, 0.0, 0.0, 0.0, 0.75, 1.456, 0.8125, 1.456, 0.8125, 1.456, 0.75, 1.456, 0.875, 1.456, 0.875, 1.456, 0.8125, 1.456, 0.8125, 1.456, 0.5214, 1.456, 0.5625, 1.456, 0.5625, 1.456, 0.5214, 1.456, 0.9786, 1.456, 0.5214, 1.456, 0.5214, 1.456, 0.9786, 1.456, 0.6875, 1.456, 0.75, 1.456, 0.75, 1.456, 0.6875, 1.456, 0.875, 1.456, 0.9375, 1.456, 0.9375, 1.456, 0.875, 1.456, 0.5214, 1.456, 0.5625, 1.456, 0.5625, 1.456, 0.5214, 1.456, 0.9786, 1.456, 0.5214, 1.456, 0.5214, 1.456, 0.9786, 1.456, 0.9786, 1.456, 0.9786, 1.456, 0.9375, 1.456, 0.9375, 1.456, 0.9375, 1.456, 0.9786, 1.456, 0.9786, 1.456, 0.0, 0.0, 0.9375, 1.456, 0.9786, 1.456, 0.5214, 1.456, 0.5214, 1.456, 0.9786, 1.456, 0.625, 1.456, 0.6875, 1.456, 0.6875, 1.456, 0.625, 1.456, 0.875, 1.456, 0.9375, 1.456, 0.9375, 1.456, 0.9375, 1.456, 0.9375, 1.456, 0.875, 1.456, 0.9375, 1.456, 0.9786, 1.456, 0.9786, 1.456, 0.9375, 1.456, 0.75, 1.456, 0.75, 1.456, 0.8125, 1.456, 0.8125, 1.456, 0.5625, 1.456, 0.0, 0.0, 0.625, 1.456, 0.5625, 1.456, 0.5214, 1.456, 0.5625, 1.456, 0.5625, 1.456, 0.5214, 1.456, 0.8125, 1.456, 0.875, 1.456, 0.875, 1.456, 0.8125, 1.456, 0.875, 1.456, 0.9375, 1.456, 0.9375, 1.456, 0.875, 1.456, 0.5214, 1.456, 0.5625, 1.456, 0.5625, 1.456, 0.5214, 1.456, 0.8125, 1.456, 0.875, 1.456, 0.875, 1.456, 0.8125, 1.456, 0.9786, 1.456, 0.5214, 1.456, 0.5214, 1.456, 0.9786, 1.456, 0.625, 1.456, 0.6875, 1.456, 0.6875, 1.456, 0.625, 1.456, 0.9375, 1.456, 0.9375, 1.456, 0.9375, 1.456, 0.9375, 1.456, 0.9375, 1.456, 0.9786, 1.456, 0.9786, 1.456, 0.9375, 1.456, 0.9786, 1.456, 0.5214, 1.456, 0.5214, 1.456, 0.9786, 1.456, 0.625, 1.456, 0.6875, 1.456, 0.6875, 1.456, 0.625, 1.456, 0.9375, 1.456, 0.9375, 1.456, 0.9375, 1.456, 0.9375, 1.456, 0.9375, 1.456, 0.9786, 1.456, 0.9786, 1.456, 0.9375, 1.456, 0.875, 1.456, 0.9375, 1.456, 0.9375, 1.456, 0.875, 1.456, 0.5214, 1.456, 0.5625, 1.456, 0.5625, 1.456, 0.5214, 1.456, 0.8125, 1.456, 0.875, 1.456, 0.875, 1.456, 0.8125, 1.456, 0.75, 1.456, 0.8125, 1.456, 0.8125, 1.456, 0.75, 1.456, 0.8125, 1.456, 0.8125, 1.456, 0.8125, 1.456, 0.8125, 1.456, 0.6875, 1.456, 0.75, 1.456, 0.75, 1.456, 0.6875, 1.456, 0.875, 1.456, 0.9375, 1.456, 0.9375, 1.456, 0.875, 1.456, 0.5214, 1.456, 0.5625, 1.456, 0.5625, 1.456, 0.5214, 1.456, 0.8125, 1.456, 0.875, 1.456, 0.875, 1.456, 0.8125, 1.456, 0.9786, 1.456, 0.5214, 1.456, 0.5214, 1.456, 0.9786, 1.456, 0.9375, 1.456, 0.9375, 1.456, 0.9375, 1.456, 0.9375, 1.456, 0.9375, 1.456, 0.9786, 1.456, 0.9786, 1.456, 0.9375, 1.456, 0.9786, 1.456, 0.5214, 1.456, 0.5214, 1.456, 0.9786, 1.456, 0.625, 1.456, 0.6875, 1.456, 0.6875, 1.456, 0.625, 1.456, 0.9375, 1.456, 0.9375, 1.456, 0.9375, 1.456, 0.9375, 1.456, 0.9375, 1.456, 0.9786, 1.456, 0.9786, 1.456, 0.9375, 1.456, 0.8125, 1.456, 0.8125, 1.456, 0.75, 1.456, 0.75, 1.456, 0.8125, 1.456, 0.8125, 1.456, 0.75, 1.456, 0.75, 1.456, 0.875, 1.456, 0.9375, 1.456, 0.9375, 1.456, 0.875, 1.456, 0.5214, 1.456, 0.5625, 1.456, 0.5625, 1.456, 0.5214, 1.456, 0.8125, 1.456, 0.875, 1.456, 0.875, 1.456, 0.8125, 1.456, 0.625, 1.456, 0.6875, 1.456, 0.6875, 1.456, 0.6875, 1.456, 0.6875, 1.456, 0.625, 1.456, 0.6875, 1.456, 0.75, 1.456, 0.75, 1.456, 0.6875, 1.456, 0.875, 1.456, 0.9375, 1.456, 0.9375, 1.456, 0.875, 1.456, 0.5214, 1.456, 0.5625, 1.456, 0.5625, 1.456, 0.5214, 1.456, 0.8125, 1.456, 0.875, 1.456, 0.875, 1.456, 0.8125, 1.456, 0.9786, 1.456, 0.5214, 1.456, 0.5214, 1.456, 0.9786, 1.456, 0.9375, 1.456, 0.9786, 1.456, 0.9786, 1.456, 0.9786, 1.456, 0.9375, 1.456, 0.9375, 1.456, 0.9375, 1.456, 0.9375, 1.456, 0.8125, 1.456, 0.875, 1.456, 0.875, 1.456, 0.8125, 1.456, 0.9786, 1.456, 0.5214, 1.456, 0.5214, 1.456, 0.9786, 1.456, 0.75, 1.456, 0.8125, 1.456, 0.8125, 1.456, 0.75, 1.456, 0.6875, 1.456, 0.75, 1.456, 0.75, 1.456, 0.6875, 1.456, 0.6875, 1.456, 0.6875, 1.456, 0.625, 1.456, 0.6875, 1.456, 0.6875, 1.456, 0.6875, 1.456, 0.6875, 1.456, 0.625, 1.456, 0.875, 1.456, 0.9375, 1.456, 0.9375, 1.456, 0.875, 1.456, 0.5214, 1.456, 0.5625, 1.456, 0.5625, 1.456, 0.5214, 1.456, 0.75, 1.456, 0.75, 1.456, 0.8125, 1.456, 0.8125, 1.456, 0.6875, 1.456, 0.75, 1.456, 0.75, 1.456, 0.6875, 1.456, 0.875, 1.456, 0.9375, 1.456, 0.9375, 1.456, 0.875, 1.456, 0.5214, 1.456, 0.5625, 1.456, 0.5625, 1.456, 0.5214, 1.456, 0.9786, 1.456, 0.5214, 1.456, 0.5214, 1.456, 0.9786, 1.456, 0.9375, 1.456, 0.9375, 1.456, 0.9375, 1.456, 0.9375, 1.456, 0.9375, 1.456, 0.9786, 1.456, 0.9786, 1.456, 0.9375, 1.456, 0.9786, 1.456, 0.5214, 1.456, 0.5214, 1.456, 0.9786, 1.456, 0.9375, 1.456, 0.9375, 1.456, 0.9375, 1.456, 0.9375, 1.456, 0.9375, 1.456, 0.9786, 1.456, 0.9786, 1.456, 0.9375, 1.456, 0.75, 1.456, 0.8125, 1.456, 0.8125, 1.456, 0.75, 1.456, 0.6875, 1.456, 0.75, 1.456, 0.75, 1.456, 0.6875, 1.456, 0.875, 1.456, 0.9375, 1.456, 0.9375, 1.456, 0.875, 1.456, 0.5214, 1.456, 0.5625, 1.456, 0.5625, 1.456, 0.5214, 1.456, 0.9375, 1.456, 0.9375, 1.456, 0.9375, 1.456, 0.9375, 1.456, 0.9375, 1.456, 0.9786, 1.456, 0.9786, 1.456, 0.9375, 1.456, 0.75, 1.456, 0.8125, 1.456, 0.8125, 1.456, 0.75, 1.456, 0.875, 1.456, 0.875, 1.456, 0.875, 1.456, 0.875, 1.456, 0.8125, 1.456, 0.8125, 1.456, 0.8125, 1.456, 0.8125, 1.456, 0.6875, 1.456, 0.75, 1.456, 0.75, 1.456, 0.6875, 1.456, 0.625, 1.456, 0.625, 1.456, 0.5625, 1.456, 0.5625, 1.456, 0.875, 1.456, 0.9375, 1.456, 0.9375, 1.456, 0.875, 1.456, 0.5214, 1.456, 0.5625, 1.456, 0.5625, 1.456, 0.5214, 1.456, 0.9786, 1.456, 0.5214, 1.456, 0.5214, 1.456, 0.9786, 1.456, 0.625, 1.456, 0.625, 1.456, 0.5625, 1.456, 0.5625, 1.456, 0.8125, 0.0, 0.75, 0.0, 0.75, 0.0, 0.75, 0.0, 0.8125, 0.0, 0.8125, 0.0, 0.6875, 0.0, 0.625, 0.0, 0.625, 0.0, 0.6875, 0.0, 0.75, 0.0, 0.75, 0.0, 0.75, 0.0, 0.75, 0.0, 0.75, 0.0, 0.75, 0.0, 0.75, 0.0, 0.75, 0.0, 0.6875, 0.0, 0.75, 0.0, 0.75, 0.0, 0.6875, 0.0, 0.625, 0.0, 0.625, 0.0, 0.625, 0.0, 0.625, 0.0, 0.75, 0.0, 0.6875, 0.0, 0.6875, 0.0, 0.75, 0.0, 0.625, 0.0, 0.625, 0.0, 0.625, 0.0, 0.625, 0.0, 0.625, 0.0, 0.6875, 0.0, 0.6875, 0.0, 0.625, 0.0, 0.625, 0.0, 0.5625, 0.0, 0.5625, 0.0, 0.625, 0.0, 0.8125, 0.0, 0.75, 0.0, 0.75, 0.0, 0.8125, 0.0, 0.998, 0.0, 0.9775, 0.0, 0.9775, 0.0, 0.998, 0.0, 0.5625, 0.0, 0.5212, 0.0, 0.5212, 0.0, 0.5625, 0.0, 0.75, 0.0, 0.6875, 0.0, 0.6875, 0.0, 0.75, 0.0, 0.9375, 0.0, 0.875, 0.0, 0.875, 0.0, 0.9375, 0.0, 0.6875, 0.0, 0.625, 0.0, 0.625, 0.0, 0.6875, 0.0, 0.9775, 0.0, 0.9375, 0.0, 0.9375, 0.0, 0.9775, 0.0, 0.875, 0.0, 0.8125, 0.0, 0.8125, 0.0, 0.875, 0.0, 0.625, 0.0, 0.625, 0.0, 0.625, 0.0, 0.625, 0.0, 0.6875, 0.0, 0.75, 0.0, 0.75, 0.0, 0.6875, 0.0, 0.75, 0.0, 0.75, 0.0, 0.75, 0.0, 0.75, 0.0, 0.75, 0.0, 0.6875, 0.0, 0.6875, 0.0, 0.75, 0.0, 0.75, 0.0, 0.75, 0.0, 0.75, 0.0, 0.75, 0.0, 0.625, 0.0, 0.6875, 0.0, 0.6875, 0.0, 0.625, 0.0, 0.625, 0.0, 0.625, 0.0, 0.625, 0.0, 0.625, 0.0, 0.6875, 0.0, 0.625, 0.0, 0.625, 0.0, 0.6875, 0.0, 0.6875, 0.0, 0.75, 0.0, 0.75, 0.0, 0.6875, 0.0, 0.75, 0.0, 0.75, 0.0, 0.75, 0.0, 0.75, 0.0, 0.75, 0.0, 0.6875, 0.0, 0.6875, 0.0, 0.75, 0.0, 0.75, 0.0, 0.75, 0.0, 0.75, 0.0, 0.75, 0.0, 0.625, 0.0, 0.6875, 0.0, 0.6875, 0.0, 0.625, 0.0, 0.625, 0.0, 0.625, 0.0, 0.625, 0.0, 0.625, 0.0, 0.6875, 0.0, 0.625, 0.0, 0.625, 0.0, 0.6875, 0.0, 0.625, 0.0, 0.625, 0.0, 0.625, 0.0, 0.625, 0.0, 0.625, 0.0, 0.625, 0.0, 0.625, 0.0, 0.625, 0.0, 0.6875, 0.0, 0.75, 0.0, 0.75, 0.0, 0.6875, 0.0, 0.75, 0.0, 0.75, 0.0, 0.75, 0.0, 0.75, 0.0, 0.75, 0.0, 0.6875, 0.0, 0.6875, 0.0, 0.75, 0.0, 0.75, 0.0, 0.75, 0.0, 0.75, 0.0, 0.75, 0.0, 0.625, 0.0, 0.6875, 0.0, 0.6875, 0.0, 0.625, 0.0, 0.625, 0.0, 0.625, 0.0, 0.625, 0.0, 0.625, 0.0, 0.6875, 0.0, 0.625, 0.0, 0.625, 0.0, 0.6875, 0.0, 0.625, 0.0, 0.6875, 0.0, 0.6875, 0.0, 0.625, 0.0, 0.625, 0.0, 0.625, 0.0, 0.625, 0.0, 0.625, 0.0, 0.6875, 0.0, 0.625, 0.0, 0.625, 0.0, 0.6875, 0.0, 0.625, 0.0, 0.625, 0.0, 0.625, 0.0, 0.625, 0.0, 0.6875, 0.0, 0.75, 0.0, 0.75, 0.0, 0.6875, 0.0, 0.75, 0.0, 0.75, 0.0, 0.75, 0.0, 0.75, 0.0, 0.75, 0.0, 0.6875, 0.0, 0.6875, 0.0, 0.75, 0.0, 0.75, 0.0, 0.75, 0.0, 0.75, 0.0, 0.75, 0.0, 0.75, 0.0, 0.6875, 0.0, 0.6875, 0.0, 0.75, 0.0, 0.75, 0.0, 0.75, 0.0, 0.75, 0.0, 0.75, 0.0, 0.625, 0.0, 0.6875, 0.0, 0.6875, 0.0, 0.625, 0.0, 0.625, 0.0, 0.625, 0.0, 0.625, 0.0, 0.625, 0.0, 0.6875, 0.0, 0.625, 0.0, 0.625, 0.0, 0.6875, 0.0, 0.625, 0.0, 0.625, 0.0, 0.625, 0.0, 0.625, 0.0, 0.6875, 0.0, 0.75, 0.0, 0.75, 0.0, 0.6875, 0.0, 0.75, 0.0, 0.75, 0.0, 0.75, 0.0, 0.75, 0.0, 0.625, 0.0, 0.625, 0.0, 0.625, 0.0, 0.625, 0.0, 0.6875, 0.0, 0.75, 0.0, 0.75, 0.0, 0.6875, 0.0, 0.75, 0.0, 0.75, 0.0, 0.75, 0.0, 0.75, 0.0, 0.75, 0.0, 0.6875, 0.0, 0.6875, 0.0, 0.75, 0.0, 0.75, 0.0, 0.75, 0.0, 0.75, 0.0, 0.75, 0.0, 0.625, 0.0, 0.6875, 0.0, 0.6875, 0.0, 0.625, 0.0, 0.625, 0.0, 0.625, 0.0, 0.625, 0.0, 0.625, 0.0, 0.6875, 0.0, 0.625, 0.0, 0.625, 0.0, 0.6875, 0.0, 0.6875, 0.0, 0.625, 0.0, 0.625, 0.0, 0.6875, 0.0, 0.75, 0.0, 0.75, 0.0, 0.75, 0.0, 0.75, 0.0, 0.75, 0.0, 0.6875, 0.0, 0.6875, 0.0, 0.75, 0.0, 0.0, 0.0, 0.0, 0.0, 0.0, 0.0, 0.0, 0.0, 0.625, 0.0, 0.625, 0.0, 0.625, 0.0, 0.625, 0.0, 0.0, 0.0, 0.0, 0.0, 0.0, 0.0, 0.0, 0.0, 0.75, 0.0, 0.75, 0.0, 0.75, 0.0, 0.75, 0.0, 0.75, 0.0, 0.6875, 0.0, 0.6875, 0.0, 0.75, 0.0, 0.625, 0.0, 0.625, 0.0, 0.625, 0.0, 0.625, 0.0, 0.6875, 0.0, 0.625, 0.0, 0.625, 0.0, 0.6875, 0.0, 0.625, 0.0, 0.625, 0.0, 0.625, 0.0, 0.625, 0.0, 0.6875, 0.0, 0.625, 0.0, 0.625, 0.0, 0.6875, 0.0, 0.0, 0.0, 0.0, 0.0, 0.0, 0.0, 0.0, 0.0, 0.75, 0.0, 0.75, 0.0, 0.75, 0.0, 0.75, 0.0, 0.75, 0.0, 0.6875, 0.0, 0.6875, 0.0, 0.75, 0.0, 0.6875, 0.0, 0.625, 0.0, 0.625, 0.0, 0.0, 0.0, 0.75, 0.0, 0.625, 0.0, 0.625, 0.0, 0.625, 0.0, 0.625, 0.0, 0.6875, 0.0, 0.75, 0.0, 0.75, 0.0, 0.6875, 0.0, 0.75, 0.0, 0.75, 0.0, 0.75, 0.0, 0.75, 0.0, 0.0, 0.0, 0.0, 0.0, 0.0, 0.0, 0.0, 0.0, 0.625, 0.0, 0.6875, 0.0, 0.6875, 0.0, 0.625, 0.0, 0.75, 0.0, 0.75, 0.0, 0.75, 0.0, 0.75, 0.0, 0.625, 0.0, 0.6875, 0.0, 0.6875, 0.0, 0.625, 0.0, 0.0, 0.0, 0.0, 0.0, 0.0, 0.0, 0.0, 0.0, 0.625, 0.0, 0.625, 0.0, 0.625, 0.0, 0.625, 0.0, 0.6875, 0.0, 0.75, 0.0, 0.75, 0.0, 0.6875, 0.0, 0.0, 0.0, 0.0, 0.0, 0.0, 0.0, 0.0, 0.0, 0.625, 0.0, 0.625, 0.0, 0.625, 0.0, 0.625, 0.0, 0.6875, 0.0, 0.75, 0.0, 0.75, 0.0, 0.6875, 0.0, 0.75, 0.0, 0.75, 0.0, 0.75, 0.0, 0.75, 0.0, 0.625, 0.0, 0.6875, 0.0, 0.6875, 0.0, 0.625, 0.0, 0.6875, 0.0, 0.75, 0.0, 0.75, 0.0, 0.6875, 0.0, 0.75, 0.0, 0.75, 0.0, 0.75, 0.0, 0.75, 0.0, 0.625, 0.0, 0.6875, 0.0, 0.6875, 0.0, 0.625, 0.0, 0.0, 0.0, 0.0, 0.0, 0.0, 0.0, 0.0, 0.0, 0.625, 0.0, 0.625, 0.0, 0.625, 0.0, 0.625, 0.0, 0.625, 0.0, 0.6875, 0.0, 0.6875, 0.0, 0.625, 0.0, 0.0, 0.0, 0.0, 0.0, 0.0, 0.0, 0.0, 0.0, 0.625, 0.0, 0.625, 0.0, 0.625, 0.0, 0.625, 0.0, 0.6875, 0.0, 0.75, 0.0, 0.75, 0.0, 0.6875, 0.0, 0.75, 0.0, 0.75, 0.0, 0.75, 0.0, 0.75, 0.0, 0.625, 0.0, 0.625, 0.0, 0.625, 0.0, 0.625, 0.0, 0.6875, 0.0, 0.75, 0.0, 0.75, 0.0, 0.6875, 0.0, 0.75, 0.0, 0.75, 0.0, 0.75, 0.0, 0.75, 0.0, 0.625, 0.0, 0.6875, 0.0, 0.6875, 0.0, 0.625, 0.0, 0.0, 0.0, 0.0, 0.0, 0.0, 0.0, 0.0, 0.0, 0.6875, 0.0, 0.75, 0.0, 0.0, 0.0, 0.625, 0.0, 0.625, 0.0, 0.875, 0.0, 0.8125, 0.0, 0.8125, 0.0, 0.875, 0.0, 0.625, 0.0, 0.5625, 0.0, 0.5625, 0.0, 0.625, 0.0, 0.8125, 0.0, 0.75, 0.0, 0.75, 0.0, 0.8125, 0.0, 0.998, 0.0, 0.9775, 0.0, 0.9775, 0.0, 0.998, 0.0, 0.5625, 0.0, 0.5212, 0.0, 0.5212, 0.0, 0.5625, 0.0, 0.75, 0.0, 0.6875, 0.0, 0.6875, 0.0, 0.75, 0.0, 0.9375, 0.0, 0.875, 0.0, 0.875, 0.0, 0.9375, 0.0, 0.9775, 0.0, 0.9375, 0.0, 0.9375, 0.0, 0.9775, 0.0, 0.6875, 0.0, 0.625, 0.0, 0.625, 0.0, 0.6875, 0.0, 0.998, 0.0, 0.9775, 0.0, 0.9775, 0.0, 0.998, 0.0, 0.5625, 0.0, 0.5212, 0.0, 0.5212, 0.0, 0.5625, 0.0, 0.75, 0.0, 0.6875, 0.0, 0.6875, 0.0, 0.75, 0.0, 0.9375, 0.0, 0.875, 0.0, 0.875, 0.0, 0.9375, 0.0, 0.9775, 0.0, 0.9375, 0.0, 0.9375, 0.0, 0.9775, 0.0, 0.6875, 0.0, 0.625, 0.0, 0.625, 0.0, 0.6875, 0.0, 0.875, 0.0, 0.8125, 0.0, 0.8125, 0.0, 0.875, 0.0, 0.625, 0.0, 0.5625, 0.0, 0.5625, 0.0, 0.625, 0.0, 0.8125, 0.0, 0.75, 0.0, 0.75, 0.0, 0.8125, 0.0, 0.9775, 0.0, 0.9375, 0.0, 0.9375, 0.0, 0.9775, 0.0, 0.6875, 0.0, 0.625, 0.0, 0.625, 0.0, 0.6875, 0.0, 0.875, 0.0, 0.8125, 0.0, 0.8125, 0.0, 0.875, 0.0, 0.625, 0.0, 0.5625, 0.0, 0.5625, 0.0, 0.625, 0.0, 0.8125, 0.0, 0.75, 0.0, 0.75, 0.0, 0.8125, 0.0, 0.998, 0.0, 0.9775, 0.0, 0.9775, 0.0, 0.998, 0.0, 0.5625, 0.0, 0.5212, 0.0, 0.5212, 0.0, 0.5625, 0.0, 0.75, 0.0, 0.6875, 0.0, 0.6875, 0.0, 0.75, 0.0, 0.9375, 0.0, 0.875, 0.0, 0.875, 0.0, 0.9375, 0.0, 0.625, 0.0, 0.5625, 0.0, 0.5625, 0.0, 0.625, 0.0, 0.8125, 0.0, 0.75, 0.0, 0.75, 0.0, 0.8125, 0.0, 0.998, 0.0, 0.9775, 0.0, 0.9775, 0.0, 0.998, 0.0, 0.5625, 0.0, 0.5212, 0.0, 0.5212, 0.0, 0.5625, 0.0, 0.75, 0.0, 0.6875, 0.0, 0.6875, 0.0, 0.75, 0.0, 0.9375, 0.0, 0.875, 0.0, 0.875, 0.0, 0.9375, 0.0, 0.9775, 0.0, 0.9375, 0.0, 0.9375, 0.0, 0.9775, 0.0, 0.6875, 0.0, 0.625, 0.0, 0.625, 0.0, 0.6875, 0.0, 0.875, 0.0, 0.8125, 0.0, 0.8125, 0.0, 0.875, 0.0, 0.75, 0.0, 0.6875, 0.0, 0.6875, 0.0, 0.75, 0.0, 0.9375, 0.0, 0.875, 0.0, 0.875, 0.0, 0.9375, 0.0, 0.9775, 0.0, 0.9375, 0.0, 0.9375, 0.0, 0.9775, 0.0, 0.6875, 0.0, 0.625, 0.0, 0.625, 0.0, 0.6875, 0.0, 0.875, 0.0, 0.8125, 0.0, 0.8125, 0.0, 0.875, 0.0, 0.625, 0.0, 0.5625, 0.0, 0.5625, 0.0, 0.625, 0.0, 0.8125, 0.0, 0.75, 0.0, 0.75, 0.0, 0.8125, 0.0, 0.998, 0.0, 0.9775, 0.0, 0.9775, 0.0, 0.998, 0.0, 0.5625, 0.0, 0.5212, 0.0, 0.5212, 0.0, 0.5625, 0.0, 0.875, 0.0, 0.8125, 0.0, 0.8125, 0.0, 0.875, 0.0, 0.625, 0.0, 0.5625, 0.0, 0.5625, 0.0, 0.625, 0.0, 0.8125, 0.0, 0.75, 0.0, 0.75, 0.0, 0.8125, 0.0, 0.998, 0.0, 0.9775, 0.0, 0.9775, 0.0, 0.998, 0.0, 0.5625, 0.0, 0.5212, 0.0, 0.5212, 0.0, 0.5625, 0.0, 0.75, 0.0, 0.6875, 0.0, 0.6875, 0.0, 0.75, 0.0, 0.9375, 0.0, 0.875, 0.0, 0.875, 0.0, 0.9375, 0.0, 0.9775, 0.0, 0.9375, 0.0, 0.9375, 0.0, 0.9775, 0.0, 0.6875, 0.0, 0.625, 0.0, 0.625, 0.0, 0.6875, 0.0, 0.998, 0.0, 0.9775, 0.0, 0.9775, 0.0, 0.998, 0.0, 0.5625, 0.0, 0.5212, 0.0, 0.5212, 0.0, 0.5625, 0.0, 0.75, 0.0, 0.6875, 0.0, 0.6875, 0.0, 0.75, 0.0, 0.9375, 0.0, 0.875, 0.0, 0.875, 0.0, 0.9375, 0.0, 0.9775, 0.0, 0.9375, 0.0, 0.9375, 0.0, 0.9775, 0.0, 0.6875, 0.0, 0.625, 0.0, 0.625, 0.0, 0.6875, 0.0, 0.875, 0.0, 0.8125, 0.0, 0.8125, 0.0, 0.875, 0.0, 0.625, 0.0, 0.5625, 0.0, 0.5625, 0.0, 0.625, 0.0, 0.8125, 0.0, 0.75, 0.0, 0.75, 0.0, 0.8125, 0.0, 0.6875, 0.0, 0.625, 0.0, 0.625, 0.0, 0.6875, 0.0, 0.875, 0.0, 0.8125, 0.0, 0.8125, 0.0, 0.875, 0.0, 0.625, 0.0, 0.5625, 0.0, 0.5625, 0.0, 0.625, 0.0, 0.8125, 0.0, 0.75, 0.0, 0.75, 0.0, 0.8125, 0.0, 0.998, 0.0, 0.9775, 0.0, 0.9775, 0.0, 0.998, 0.0, 0.5625, 0.0, 0.5212, 0.0, 0.5212, 0.0, 0.5625, 0.0, 0.75, 0.0, 0.6875, 0.0, 0.6875, 0.0, 0.75, 0.0, 0.9375, 0.0, 0.875, 0.0, 0.875, 0.0, 0.9375, 0.0, 0.9775, 0.0, 0.9375, 0.0, 0.9375, 0.0, 0.9775, 0.0, 0.8125, 0.0, 0.75, 0.0, 0.75, 0.0, 0.8125, 0.0, 0.998, 0.0, 0.9775, 0.0, 0.9775, 0.0, 0.998, 0.0, 0.5625, 0.0, 0.5212, 0.0, 0.5212, 0.0, 0.5625, 0.0, 0.75, 0.0, 0.6875, 0.0, 0.6875, 0.0, 0.75, 0.0, 0.9375, 0.0, 0.875, 0.0, 0.875, 0.0, 0.9375, 0.0, 0.9775, 0.0, 0.9375, 0.0, 0.9375, 0.0, 0.9775, 0.0, 0.6875, 0.0, 0.625, 0.0, 0.625, 0.0, 0.6875, 0.0, 0.875, 0.0, 0.8125, 0.0, 0.8125, 0.0, 0.875, 0.0, 0.625, 0.0, 0.5625, 0.0, 0.5625, 0.0, 0.625, 0.0, 0.9375, 0.0, 0.875, 0.0, 0.875, 0.0, 0.9375, 0.0, 0.9775, 0.0, 0.9375, 0.0, 0.9375, 0.0, 0.9775, 0.0, 0.6875, 0.0, 0.625, 0.0, 0.625, 0.0, 0.6875, 0.0, 0.875, 0.0, 0.8125, 0.0, 0.8125, 0.0, 0.875, 0.0, 0.625, 0.0, 0.5625, 0.0, 0.5625, 0.0, 0.625, 0.0, 0.8125, 0.0, 0.75, 0.0, 0.75, 0.0, 0.8125, 0.0, 0.998, 0.0, 0.9775, 0.0, 0.9775, 0.0, 0.998, 0.0, 0.5625, 0.0, 0.5212, 0.0, 0.5212, 0.0, 0.5625, 0.0, 0.75, 0.0, 0.6875, 0.0, 0.6875, 0.0, 0.75, 0.0, 0.625, 0.0, 0.5625, 0.0, 0.5625, 0.0, 0.625, 0.0, 0.8125, 0.0, 0.75, 0.0, 0.75, 0.0, 0.8125, 0.0, 0.998, 0.0, 0.9775, 0.0, 0.9775, 0.0, 0.998, 0.0, 0.5625, 0.0, 0.5212, 0.0, 0.5212, 0.0, 0.5625, 0.0, 0.75, 0.0, 0.6875, 0.0, 0.6875, 0.0, 0.75, 0.0, 0.9375, 0.0, 0.875, 0.0, 0.875, 0.0, 0.9375, 0.0, 0.9775, 0.0, 0.9375, 0.0, 0.9375, 0.0, 0.9775, 0.0, 0.6875, 0.0, 0.625, 0.0, 0.625, 0.0, 0.6875, 0.0, 0.875, 0.0, 0.8125, 0.0, 0.8125, 0.0, 0.875, 0.0, 0.5625, 0.0, 0.5212, 0.0, 0.5212, 0.0, 0.5625, 0.0, 0.75, 0.0, 0.6875, 0.0, 0.6875, 0.0, 0.75, 0.0, 0.9375, 0.0, 0.875, 0.0, 0.875, 0.0, 0.9375, 0.0, 0.9775, 0.0, 0.9375, 0.0, 0.9375, 0.0, 0.9775, 0.0, 0.6875, 0.0, 0.625, 0.0, 0.625, 0.0, 0.6875, 0.0, 0.875, 0.0, 0.8125, 0.0, 0.8125, 0.0, 0.875, 0.0, 0.625, 0.0, 0.5625, 0.0, 0.5625, 0.0, 0.625, 0.0, 0.8125, 0.0, 0.75, 0.0, 0.75, 0.0, 0.8125, 0.0, 0.998, 0.0, 0.9775, 0.0, 0.9775, 0.0, 0.998, 0.0, 0.6875, 0.0, 0.625, 0.0, 0.625, 0.0, 0.6875, 0.0, 0.875, 0.0, 0.8125, 0.0, 0.8125, 0.0, 0.875, 0.0, 0.625, 0.0, 0.5625, 0.0, 0.5625, 0.0, 0.625, 0.0, 0.8125, 0.0, 0.75, 0.0, 0.75, 0.0, 0.8125, 0.0, 0.998, 0.0, 0.9775, 0.0, 0.9775, 0.0, 0.998, 0.0, 0.5625, 0.0, 0.5212, 0.0, 0.5212, 0.0, 0.5625, 0.0, 0.75, 0.0, 0.6875, 0.0, 0.6875, 0.0, 0.75, 0.0, 0.9375, 0.0, 0.875, 0.0, 0.875, 0.0, 0.9375, 0.0, 0.9775, 0.0, 0.9375, 0.0, 0.9375, 0.0, 0.9775, 0.0, 0.9775, 0.0, 0.9375, 0.0, 0.875, 0.0, 0.8125, 0.0, 0.75, 0.0, 0.6875, 0.0, 0.625, 0.0, 0.5625, 0.0, 0.5212, 0.0, 0.998, 0.0, 0.0, 0.0, 0.6875, 1.456, 0.625, 1.456, 0.0, 0.0, 0.75, 1.456, 0.75, 1.456, 0.0, 0.0, 0.0, 0.0, 0.625, 1.456, 0.6875, 1.456, 0.0, 0.0, 0.75, 1.456, 0.75, 1.456, 0.6875, 1.456, 0.6875, 1.456, 0.6875, 1.456, 0.75, 1.456, 0.75, 1.456, 0.625, 1.456, 0.6875, 1.456, 0.6875, 1.456, 0.625, 1.456, 0.625, 1.456, 0.625, 1.456, 0.6875, 1.456, 0.6875, 1.456, 0.8125, 1.456, 0.8125, 1.456, 0.75, 1.456, 0.75, 1.456, 0.75, 1.456, 0.75, 1.456, 0.8125, 1.456, 0.8125, 1.456, 0.0, 0.0, 0.0, 0.0, 0.0, 0.0, 0.0, 0.0, 0.875, 1.456, 0.875, 1.456, 0.875, 1.456, 0.8125, 1.456, 0.0, 0.0, 0.0, 0.0, 0.75, 1.456, 0.0, 0.0, 0.0, 0.0, 0.8125, 1.456, 0.75, 1.456, 0.75, 1.456, 0.875, 1.456, 0.9375, 1.456, 0.9375, 1.456, 0.875, 1.456, 0.9786, 1.456, 0.9786, 1.456, 0.9375, 1.456, 0.9375, 1.456, 0.6875, 1.456, 0.6875, 1.456, 0.75, 1.456, 0.75, 1.456, 0.6875, 1.456, 0.6875, 1.456, 0.75, 1.456, 0.75, 1.456, 0.6875, 1.456, 0.75, 1.456, 0.75, 1.456, 0.6875, 1.456, 0.625, 1.456, 0.625, 1.456, 0.6875, 1.456, 0.6875, 1.456, 0.625, 1.456, 0.625, 1.456, 0.6875, 1.456, 0.6875, 1.456, 0.6875, 1.456, 0.6875, 1.456, 0.625, 1.456, 0.625, 1.456, 0.625, 1.456, 0.6875, 1.456, 0.6875, 1.456, 0.625, 1.456, 0.6875, 1.456, 0.6875, 1.456, 0.75, 1.456, 0.75, 1.456, 0.5625, 1.456, 0.625, 1.456, 0.625, 1.456, 0.5625, 1.456, 0.625, 1.456, 0.625, 1.456, 0.5625, 1.456, 0.5625, 1.456, 0.5625, 1.456, 0.625, 1.456, 0.625, 1.456, 0.5625, 1.456, 0.625, 1.456, 0.625, 1.456, 0.5625, 1.456, 0.5625, 1.456, 0.5625, 1.456, 0.625, 1.456, 0.625, 1.456, 0.5625, 1.456, 0.625, 1.456, 0.625, 1.456, 0.5625, 1.456, 0.5625, 1.456, 0.0, 0.0, 0.0, 0.0, 0.5625, 1.456, 0.5625, 1.456, 0.625, 1.456, 0.625, 1.456, 0.5625, 1.456, 0.5625, 1.456, 0.5625, 1.456, 0.625, 1.456, 0.625, 1.456, 0.5625, 1.456, 0.625, 1.456, 0.625, 1.456, 0.5625, 1.456, 0.5625, 1.456, 0.5625, 1.456, 0.625, 1.456, 0.625, 1.456, 0.5625, 1.456])
me_cylinder.materials.append(mat_skin_000)
me_cylinder.materials.append(mat_pants_000)
me_cylinder.materials.append(mat_shirt_000)
me_cylinder.use_remesh_fix_poles = True
me_cylinder.use_remesh_preserve_attributes = False
me_cylinder.update()
me_bigguy_001 = bpy.data.meshes.new('BigGuy.001')
me_bigguy_001.from_pydata([(-0.6944, -0.5, 0.0), (-0.6944, 0.5, 0.0), (0.2931, 0.5, 0.0), (0.2954, -0.5, 0.0)], [], [(0, 3, 2, 1)])
_uv = me_bigguy_001.uv_layers.new(name='UVMap')
_uv.uv.foreach_set('vector', [0.0, 0.0, 0.7127, 0.0, 0.7111, 1.0, 0.0, 1.0])
me_bigguy_001.materials.append(mat_bigguy)
me_bigguy_001.use_remesh_fix_poles = True
me_bigguy_001.use_remesh_preserve_attributes = False
me_bigguy_001.update()
me_bigguy = bpy.data.meshes.new('BigGuy')
me_bigguy.from_pydata([(-0.6944, -0.5, 0.0), (0.6944, -0.5, 0.0), (-0.6944, 0.5, 0.0), (0.6944, 0.5, 0.0)], [], [(0, 1, 3, 2)])
_uv = me_bigguy.uv_layers.new(name='UVMap')
_uv.uv.foreach_set('vector', [0.0, 0.0, 1.0, 0.0, 1.0, 1.0, 0.0, 1.0])
me_bigguy.materials.append(mat_bigguy)
me_bigguy.use_remesh_fix_poles = True
me_bigguy.use_remesh_preserve_attributes = False
me_bigguy.update()
me_cylinder_001 = bpy.data.meshes.new('Cylinder.001')
me_cylinder_001.from_pydata([(-2.318e-07, 0.8785, -2.165), (-0.123, 0.6355, 0.9053), (0.1714, 0.8616, -2.165), (-0.0179, 0.6201, 0.9228), (0.3362, 0.8116, -2.165), (0.08207, 0.5842, 0.9403), (0.4881, 0.7304, -2.165), (0.1731, 0.5293, 0.9574), (0.6212, 0.6212, -2.165), (0.2516, 0.4574, 0.9733), (0.7304, 0.4881, -2.165), (0.3146, 0.3713, 0.9873), (0.8116, 0.3362, -2.165), (0.3597, 0.2742, 0.999), (0.8616, 0.1714, -2.165), (0.3852, 0.17, 1.008), (0.8785, -5.289e-08, -2.165), (0.39, 0.06266, 1.014), (0.8616, -0.1714, -2.165), (0.374, -0.04376, 1.016), (0.8116, -0.3362, -2.165), (0.3378, -0.1451, 1.015), (0.7304, -0.4881, -2.165), (0.2829, -0.2376, 1.011), (0.6212, -0.6212, -2.165), (0.2112, -0.3175, 1.003), (0.4881, -0.7304, -2.165), (0.1256, -0.3819, 0.9926), (0.3362, -0.8116, -2.165), (0.0293, -0.4282, 0.9795), (0.1714, -0.8616, -2.165), (-0.07392, -0.4548, 0.9643), (-3.086e-07, -0.8785, -2.165), (-0.1801, -0.4604, 0.9477), (-0.1714, -0.8616, -2.165), (-0.2852, -0.4451, 0.9302), (-0.3362, -0.8116, -2.165), (-0.3852, -0.4092, 0.9126), (-0.4881, -0.7304, -2.165), (-0.4762, -0.3543, 0.8956), (-0.6212, -0.6212, -2.165), (-0.5547, -0.2824, 0.8797), (-0.7304, -0.4881, -2.165), (-0.6177, -0.1962, 0.8657), (-0.8116, -0.3362, -2.165), (-0.6628, -0.09922, 0.8539), (-0.8616, -0.1714, -2.165), (-0.6883, 0.004989, 0.845), (-0.8785, -4.009e-09, -2.165), (-0.6931, 0.1124, 0.8392), (-0.8616, 0.1714, -2.165), (-0.6771, 0.2188, 0.8367), (-0.8116, 0.3362, -2.165), (-0.6409, 0.3202, 0.8377), (-0.7304, 0.4881, -2.165), (-0.586, 0.4126, 0.8421), (-0.6212, 0.6212, -2.165), (-0.5143, 0.4925, 0.8498), (-0.4881, 0.7304, -2.165), (-0.4287, 0.5569, 0.8604), (-0.3362, 0.8116, -2.165), (-0.3324, 0.6033, 0.8735), (-0.1714, 0.8616, -2.165), (-0.2292, 0.6298, 0.8887), (-0.2379, 0.6649, 1.335), (-0.139, 0.6569, 1.351), (-0.04398, 0.6298, 1.37), (0.04341, 0.5846, 1.39), (0.1199, 0.523, 1.412), (0.1824, 0.4475, 1.434), (0.2287, 0.3609, 1.456), (0.2569, 0.2666, 1.476), (0.2659, 0.1682, 1.494), (0.2555, 0.06937, 1.509), (0.2259, -0.02596, 1.521), (0.1784, -0.1142, 1.529), (0.1148, -0.1919, 1.533), (0.03745, -0.2561, 1.533), (-0.05061, -0.3043, 1.528), (-0.146, -0.3347, 1.519), (-0.2451, -0.3461, 1.507), (-0.344, -0.3381, 1.491), (-0.439, -0.311, 1.472), (-0.5264, -0.2658, 1.452), (-0.6028, -0.2043, 1.43), (-0.6654, -0.1288, 1.408), (-0.7116, -0.04218, 1.386), (-0.7398, 0.05215, 1.366), (-0.7489, 0.1506, 1.348), (-0.7384, 0.2494, 1.333), (-0.7089, 0.3447, 1.321), (-0.6614, 0.4329, 1.313), (-0.5977, 0.5106, 1.309), (-0.5204, 0.5748, 1.309), (-0.4323, 0.6231, 1.314), (-0.337, 0.6535, 1.323), (-0.3413, 0.7119, 1.573), (-0.2544, 0.7023, 1.585), (-0.1715, 0.6763, 1.6), (-0.09581, 0.6349, 1.619), (-0.03027, 0.5796, 1.64), (0.02261, 0.5126, 1.663), (0.06081, 0.4365, 1.686), (0.08285, 0.3542, 1.709), (0.08788, 0.2688, 1.731), (0.07573, 0.1836, 1.751), (0.04684, 0.102, 1.768), (0.002335, 0.02699, 1.782), (-0.05608, -0.03848, 1.792), (-0.1262, -0.09192, 1.798), (-0.2052, -0.1313, 1.799), (-0.2902, -0.155, 1.795), (-0.3778, -0.1622, 1.787), (-0.4648, -0.1526, 1.775), (-0.5477, -0.1266, 1.76), (-0.6233, -0.08515, 1.741), (-0.6889, -0.02987, 1.72), (-0.7418, 0.03712, 1.697), (-0.78, 0.1132, 1.674), (-0.802, 0.1956, 1.651), (-0.807, 0.281, 1.629), (-0.7949, 0.3661, 1.609), (-0.766, 0.4478, 1.592), (-0.7215, 0.5228, 1.578), (-0.6631, 0.5882, 1.568), (-0.593, 0.6417, 1.562), (-0.514, 0.681, 1.561), (-0.429, 0.7047, 1.565), (-0.4221, 0.7817, 1.674), (-0.3449, 0.7737, 1.691), (-0.2719, 0.7517, 1.713), (-0.2058, 0.7164, 1.74), (-0.1491, 0.6691, 1.769), (-0.1041, 0.6118, 1.8), (-0.07254, 0.5465, 1.833), (-0.05553, 0.4758, 1.865), (-0.05378, 0.4025, 1.895), (-0.06733, 0.3292, 1.923), (-0.09569, 0.259, 1.946), (-0.1377, 0.1944, 1.965), (-0.1919, 0.1379, 1.979), (-0.256, 0.09168, 1.986), (-0.3277, 0.05757, 1.988), (-0.4042, 0.03686, 1.982), (-0.4826, 0.03032, 1.971), (-0.5597, 0.03823, 1.954), (-0.6328, 0.06027, 1.932), (-0.6989, 0.09559, 1.906), (-0.7555, 0.1428, 1.877), (-0.8005, 0.2002, 1.845), (-0.8321, 0.2655, 1.813), (-0.8491, 0.3362, 1.781), (-0.8508, 0.4095, 1.75), (-0.8373, 0.4827, 1.723), (-0.8089, 0.553, 1.699), (-0.7669, 0.6176, 1.68), (-0.7127, 0.6741, 1.667), (-0.6486, 0.7203, 1.659), (-0.5769, 0.7544, 1.658), (-0.5004, 0.7751, 1.663), (-0.501, 0.8305, 1.743), (-0.4328, 0.828, 1.772), (-0.3695, 0.8137, 1.808), (-0.3135, 0.7881, 1.85), (-0.2671, 0.7522, 1.895), (-0.232, 0.7074, 1.943), (-0.2096, 0.6554, 1.991), (-0.2007, 0.5983, 2.038), (-0.2056, 0.5381, 2.081), (-0.2243, 0.4773, 2.119), (-0.2558, 0.4181, 2.151), (-0.2992, 0.3629, 2.175), (-0.3526, 0.3137, 2.191), (-0.414, 0.2724, 2.197), (-0.4811, 0.2407, 2.194), (-0.5513, 0.2197, 2.182), (-0.6219, 0.2103, 2.161), (-0.6901, 0.2128, 2.132), (-0.7534, 0.2271, 2.096), (-0.8093, 0.2527, 2.054), (-0.8557, 0.2886, 2.008), (-0.8908, 0.3334, 1.961), (-0.9133, 0.3854, 1.913), (-0.9222, 0.4425, 1.866), (-0.9172, 0.5027, 1.823), (-0.8986, 0.5635, 1.784), (-0.867, 0.6227, 1.753), (-0.8237, 0.6779, 1.728), (-0.7703, 0.7271, 1.713), (-0.7089, 0.7684, 1.706), (-0.6418, 0.8001, 1.709), (-0.5716, 0.8211, 1.722), (-0.5715, 0.8875, 1.884), (-0.5287, 0.891, 1.912), (-0.4905, 0.8882, 1.945), (-0.4585, 0.8795, 1.984), (-0.434, 0.865, 2.026), (-0.4177, 0.8454, 2.07), (-0.4105, 0.8214, 2.115), (-0.4124, 0.794, 2.158), (-0.4236, 0.7641, 2.197), (-0.4434, 0.7329, 2.232), (-0.4713, 0.7017, 2.261), (-0.506, 0.6716, 2.283), (-0.5464, 0.6437, 2.297), (-0.5907, 0.6193, 2.303), (-0.6374, 0.5991, 2.299), (-0.6845, 0.584, 2.288), (-0.7304, 0.5745, 2.268), (-0.7733, 0.5711, 2.24), (-0.8114, 0.5738, 2.207), (-0.8434, 0.5825, 2.168), (-0.868, 0.597, 2.126), (-0.8842, 0.6166, 2.082), (-0.8915, 0.6406, 2.037), (-0.8895, 0.6681, 1.994), (-0.8784, 0.698, 1.955), (-0.8585, 0.7291, 1.92), (-0.8306, 0.7604, 1.891), (-0.7959, 0.7905, 1.869), (-0.7556, 0.8183, 1.855), (-0.7112, 0.8428, 1.849), (-0.6646, 0.863, 1.853), (-0.6174, 0.8781, 1.864), (-0.7223, 1.006, 1.961), (-0.6991, 1.029, 2.004), (-0.6841, 1.047, 2.052), (-0.6779, 1.06, 2.104), (-0.6807, 1.068, 2.157), (-0.6924, 1.071, 2.209), (-0.7126, 1.068, 2.259), (-0.7405, 1.059, 2.304), (-0.775, 1.045, 2.343), (-0.8147, 1.027, 2.374), (-0.8583, 1.004, 2.396), (-0.9039, 0.9784, 2.408), (-0.9498, 0.9505, 2.41), (-0.9944, 0.9216, 2.401), (-1.036, 0.8928, 2.383), (-1.072, 0.8651, 2.355), (-1.103, 0.8397, 2.319), (-1.126, 0.8174, 2.276), (-1.141, 0.7992, 2.227), (-1.147, 0.7858, 2.176), (-1.145, 0.7777, 2.122), (-1.133, 0.7751, 2.07), (-1.113, 0.7782, 2.02), (-1.085, 0.7869, 1.975), (-1.05, 0.8008, 1.936), (-1.011, 0.8194, 1.905), (-0.967, 0.842, 1.883), (-0.9214, 0.8678, 1.871), (-0.8754, 0.8956, 1.869), (-0.8309, 0.9245, 1.878), (-0.7895, 0.9533, 1.896), (-0.7529, 0.981, 1.924), (-0.8527, 1.112, 1.961), (-0.8424, 1.134, 1.986), (-0.8381, 1.155, 2.014), (-0.8401, 1.173, 2.044), (-0.8481, 1.188, 2.075), (-0.8619, 1.2, 2.105), (-0.8811, 1.207, 2.133), (-0.9047, 1.21, 2.159), (-0.932, 1.209, 2.181), (-0.9619, 1.203, 2.198), (-0.9933, 1.193, 2.21), (-1.025, 1.179, 2.217), (-1.055, 1.162, 2.217), (-1.084, 1.142, 2.212), (-1.109, 1.121, 2.201), (-1.13, 1.098, 2.184), (-1.146, 1.075, 2.163), (-1.156, 1.053, 2.138), (-1.161, 1.032, 2.109), (-1.159, 1.014, 2.08), (-1.151, 0.999, 2.049), (-1.137, 0.9875, 2.019), (-1.118, 0.98, 1.99), (-1.094, 0.9769, 1.965), (-1.067, 0.9783, 1.943), (-1.037, 0.9841, 1.925), (-1.005, 0.9942, 1.913), (-0.9738, 1.008, 1.907), (-0.9433, 1.025, 1.906), (-0.9148, 1.045, 1.912), (-0.8897, 1.067, 1.923), (-0.8687, 1.089, 1.94), (-1.032, 1.294, 1.893), (-1.029, 1.308, 1.902), (-1.029, 1.323, 1.913), (-1.033, 1.337, 1.924), (-1.039, 1.349, 1.936), (-1.049, 1.359, 1.947), (-1.061, 1.367, 1.958), (-1.076, 1.373, 1.967), (-1.092, 1.375, 1.975), (-1.109, 1.375, 1.981), (-1.126, 1.372, 1.985), (-1.143, 1.366, 1.987), (-1.159, 1.357, 1.987), (-1.173, 1.347, 1.984), (-1.185, 1.334, 1.98), (-1.195, 1.32, 1.973), (-1.201, 1.306, 1.965), (-1.205, 1.291, 1.955), (-1.205, 1.276, 1.945), (-1.201, 1.263, 1.933), (-1.194, 1.251, 1.922), (-1.185, 1.24, 1.91), (-1.173, 1.232, 1.9), (-1.158, 1.227, 1.89), (-1.142, 1.224, 1.883), (-1.125, 1.224, 1.876), (-1.108, 1.227, 1.872), (-1.091, 1.233, 1.87), (-1.075, 1.242, 1.87), (-1.061, 1.253, 1.873), (-1.049, 1.265, 1.878), (-1.039, 1.279, 1.884)], [], [(0, 1, 3, 2), (2, 3, 5, 4), (4, 5, 7, 6), (6, 7, 9, 8), (8, 9, 11, 10), (10, 11, 13, 12), (12, 13, 15, 14), (14, 15, 17, 16), (16, 17, 19, 18), (18, 19, 21, 20), (20, 21, 23, 22), (22, 23, 25, 24), (24, 25, 27, 26), (26, 27, 29, 28), (28, 29, 31, 30), (30, 31, 33, 32), (32, 33, 35, 34), (34, 35, 37, 36), (36, 37, 39, 38), (38, 39, 41, 40), (40, 41, 43, 42), (42, 43, 45, 44), (44, 45, 47, 46), (46, 47, 49, 48), (48, 49, 51, 50), (50, 51, 53, 52), (52, 53, 55, 54), (54, 55, 57, 56), (56, 57, 59, 58), (58, 59, 61, 60), (5, 3, 65, 66), (60, 61, 63, 62), (62, 63, 1, 0), (0, 2, 4, 6, 8, 10, 12, 14, 16, 18, 20, 22, 24, 26, 28, 30, 32, 34, 36, 38, 40, 42, 44, 46, 48, 50, 52, 54, 56, 58, 60, 62), (81, 80, 112, 113), (23, 21, 74, 75), (41, 39, 83, 84), (59, 57, 92, 93), (15, 13, 70, 71), (33, 31, 79, 80), (51, 49, 88, 89), (7, 5, 66, 67), (25, 23, 75, 76), (43, 41, 84, 85), (61, 59, 93, 94), (17, 15, 71, 72), (35, 33, 80, 81), (53, 51, 89, 90), (9, 7, 67, 68), (27, 25, 76, 77), (45, 43, 85, 86), (63, 61, 94, 95), (19, 17, 72, 73), (37, 35, 81, 82), (55, 53, 90, 91), (11, 9, 68, 69), (29, 27, 77, 78), (3, 1, 64, 65), (47, 45, 86, 87), (1, 63, 95, 64), (21, 19, 73, 74), (39, 37, 82, 83), (57, 55, 91, 92), (13, 11, 69, 70), (31, 29, 78, 79), (49, 47, 87, 88), (116, 115, 147, 148), (68, 67, 99, 100), (95, 94, 126, 127), (82, 81, 113, 114), (69, 68, 100, 101), (64, 95, 127, 96), (83, 82, 114, 115), (70, 69, 101, 102), (84, 83, 115, 116), (71, 70, 102, 103), (85, 84, 116, 117), (72, 71, 103, 104), (86, 85, 117, 118), (73, 72, 104, 105), (87, 86, 118, 119), (74, 73, 105, 106), (88, 87, 119, 120), (75, 74, 106, 107), (89, 88, 120, 121), (76, 75, 107, 108), (90, 89, 121, 122), (77, 76, 108, 109), (91, 90, 122, 123), (78, 77, 109, 110), (65, 64, 96, 97), (92, 91, 123, 124), (79, 78, 110, 111), (66, 65, 97, 98), (93, 92, 124, 125), (80, 79, 111, 112), (67, 66, 98, 99), (94, 93, 125, 126), (151, 150, 182, 183), (103, 102, 134, 135), (117, 116, 148, 149), (104, 103, 135, 136), (118, 117, 149, 150), (105, 104, 136, 137), (119, 118, 150, 151), (106, 105, 137, 138), (120, 119, 151, 152), (107, 106, 138, 139), (121, 120, 152, 153), (108, 107, 139, 140), (122, 121, 153, 154), (109, 108, 140, 141), (123, 122, 154, 155), (110, 109, 141, 142), (97, 96, 128, 129), (124, 123, 155, 156), (111, 110, 142, 143), (98, 97, 129, 130), (125, 124, 156, 157), (112, 111, 143, 144), (99, 98, 130, 131), (126, 125, 157, 158), (113, 112, 144, 145), (100, 99, 131, 132), (127, 126, 158, 159), (114, 113, 145, 146), (101, 100, 132, 133), (96, 127, 159, 128), (115, 114, 146, 147), (102, 101, 133, 134), (186, 185, 217, 218), (138, 137, 169, 170), (152, 151, 183, 184), (139, 138, 170, 171), (153, 152, 184, 185), (140, 139, 171, 172), (154, 153, 185, 186), (141, 140, 172, 173), (155, 154, 186, 187), (142, 141, 173, 174), (129, 128, 160, 161), (156, 155, 187, 188), (143, 142, 174, 175), (130, 129, 161, 162), (157, 156, 188, 189), (144, 143, 175, 176), (131, 130, 162, 163), (158, 157, 189, 190), (145, 144, 176, 177), (132, 131, 163, 164), (159, 158, 190, 191), (146, 145, 177, 178), (133, 132, 164, 165), (128, 159, 191, 160), (147, 146, 178, 179), (134, 133, 165, 166), (148, 147, 179, 180), (135, 134, 166, 167), (149, 148, 180, 181), (136, 135, 167, 168), (150, 149, 181, 182), (137, 136, 168, 169), (194, 193, 225, 226), (173, 172, 204, 205), (187, 186, 218, 219), (174, 173, 205, 206), (161, 160, 192, 193), (188, 187, 219, 220), (175, 174, 206, 207), (162, 161, 193, 194), (189, 188, 220, 221), (176, 175, 207, 208), (163, 162, 194, 195), (190, 189, 221, 222), (177, 176, 208, 209), (164, 163, 195, 196), (191, 190, 222, 223), (178, 177, 209, 210), (165, 164, 196, 197), (160, 191, 223, 192), (179, 178, 210, 211), (166, 165, 197, 198), (180, 179, 211, 212), (167, 166, 198, 199), (181, 180, 212, 213), (168, 167, 199, 200), (182, 181, 213, 214), (169, 168, 200, 201), (183, 182, 214, 215), (170, 169, 201, 202), (184, 183, 215, 216), (171, 170, 202, 203), (185, 184, 216, 217), (172, 171, 203, 204), (229, 228, 260, 261), (221, 220, 252, 253), (208, 207, 239, 240), (195, 194, 226, 227), (222, 221, 253, 254), (209, 208, 240, 241), (196, 195, 227, 228), (223, 222, 254, 255), (210, 209, 241, 242), (197, 196, 228, 229), (192, 223, 255, 224), (211, 210, 242, 243), (198, 197, 229, 230), (212, 211, 243, 244), (199, 198, 230, 231), (213, 212, 244, 245), (200, 199, 231, 232), (214, 213, 245, 246), (201, 200, 232, 233), (215, 214, 246, 247), (202, 201, 233, 234), (216, 215, 247, 248), (203, 202, 234, 235), (217, 216, 248, 249), (204, 203, 235, 236), (218, 217, 249, 250), (205, 204, 236, 237), (219, 218, 250, 251), (206, 205, 237, 238), (193, 192, 224, 225), (220, 219, 251, 252), (207, 206, 238, 239), (264, 263, 295, 296), (224, 255, 287, 256), (243, 242, 274, 275), (230, 229, 261, 262), (244, 243, 275, 276), (231, 230, 262, 263), (245, 244, 276, 277), (232, 231, 263, 264), (246, 245, 277, 278), (233, 232, 264, 265), (247, 246, 278, 279), (234, 233, 265, 266), (248, 247, 279, 280), (235, 234, 266, 267), (249, 248, 280, 281), (236, 235, 267, 268), (250, 249, 281, 282), (237, 236, 268, 269), (251, 250, 282, 283), (238, 237, 269, 270), (225, 224, 256, 257), (252, 251, 283, 284), (239, 238, 270, 271), (226, 225, 257, 258), (253, 252, 284, 285), (240, 239, 271, 272), (227, 226, 258, 259), (254, 253, 285, 286), (241, 240, 272, 273), (228, 227, 259, 260), (255, 254, 286, 287), (242, 241, 273, 274), (289, 288, 319, 318, 317, 316, 315, 314, 313, 312, 311, 310, 309, 308, 307, 306, 305, 304, 303, 302, 301, 300, 299, 298, 297, 296, 295, 294, 293, 292, 291, 290), (278, 277, 309, 310), (265, 264, 296, 297), (279, 278, 310, 311), (266, 265, 297, 298), (280, 279, 311, 312), (267, 266, 298, 299), (281, 280, 312, 313), (268, 267, 299, 300), (282, 281, 313, 314), (269, 268, 300, 301), (283, 282, 314, 315), (270, 269, 301, 302), (257, 256, 288, 289), (284, 283, 315, 316), (271, 270, 302, 303), (258, 257, 289, 290), (285, 284, 316, 317), (272, 271, 303, 304), (259, 258, 290, 291), (286, 285, 317, 318), (273, 272, 304, 305), (260, 259, 291, 292), (287, 286, 318, 319), (274, 273, 305, 306), (261, 260, 292, 293), (256, 287, 319, 288), (275, 274, 306, 307), (262, 261, 293, 294), (276, 275, 307, 308), (263, 262, 294, 295), (277, 276, 308, 309)])
_uv = me_cylinder_001.uv_layers.new(name='UVMap')
_uv.uv.foreach_set('vector', [1.0, 0.5, 1.0, 1.0, 0.9688, 1.0, 0.9688, 0.5, 0.9688, 0.5, 0.9688, 1.0, 0.9375, 1.0, 0.9375, 0.5, 0.9375, 0.5, 0.9375, 1.0, 0.9062, 1.0, 0.9062, 0.5, 0.9062, 0.5, 0.9062, 1.0, 0.875, 1.0, 0.875, 0.5, 0.875, 0.5, 0.875, 1.0, 0.8438, 1.0, 0.8438, 0.5, 0.8438, 0.5, 0.8438, 1.0, 0.8125, 1.0, 0.8125, 0.5, 0.8125, 0.5, 0.8125, 1.0, 0.7812, 1.0, 0.7812, 0.5, 0.7812, 0.5, 0.7812, 1.0, 0.75, 1.0, 0.75, 0.5, 0.75, 0.5, 0.75, 1.0, 0.7188, 1.0, 0.7188, 0.5, 0.7188, 0.5, 0.7188, 1.0, 0.6875, 1.0, 0.6875, 0.5, 0.6875, 0.5, 0.6875, 1.0, 0.6562, 1.0, 0.6562, 0.5, 0.6562, 0.5, 0.6562, 1.0, 0.625, 1.0, 0.625, 0.5, 0.625, 0.5, 0.625, 1.0, 0.5938, 1.0, 0.5938, 0.5, 0.5938, 0.5, 0.5938, 1.0, 0.5625, 1.0, 0.5625, 0.5, 0.5625, 0.5, 0.5625, 1.0, 0.5312, 1.0, 0.5312, 0.5, 0.5312, 0.5, 0.5312, 1.0, 0.5, 1.0, 0.5, 0.5, 0.5, 0.5, 0.5, 1.0, 0.4688, 1.0, 0.4688, 0.5, 0.4688, 0.5, 0.4688, 1.0, 0.4375, 1.0, 0.4375, 0.5, 0.4375, 0.5, 0.4375, 1.0, 0.4062, 1.0, 0.4062, 0.5, 0.4062, 0.5, 0.4062, 1.0, 0.375, 1.0, 0.375, 0.5, 0.375, 0.5, 0.375, 1.0, 0.3438, 1.0, 0.3438, 0.5, 0.3438, 0.5, 0.3438, 1.0, 0.3125, 1.0, 0.3125, 0.5, 0.3125, 0.5, 0.3125, 1.0, 0.2812, 1.0, 0.2812, 0.5, 0.2812, 0.5, 0.2812, 1.0, 0.25, 1.0, 0.25, 0.5, 0.25, 0.5, 0.25, 1.0, 0.2188, 1.0, 0.2188, 0.5, 0.2188, 0.5, 0.2188, 1.0, 0.1875, 1.0, 0.1875, 0.5, 0.1875, 0.5, 0.1875, 1.0, 0.1562, 1.0, 0.1562, 0.5, 0.1562, 0.5, 0.1562, 1.0, 0.125, 1.0, 0.125, 0.5, 0.125, 0.5, 0.125, 1.0, 0.09375, 1.0, 0.09375, 0.5, 0.09375, 0.5, 0.09375, 1.0, 0.0625, 1.0, 0.0625, 0.5, 0.9375, 1.0, 0.9688, 1.0, 0.9688, 1.0, 0.9375, 1.0, 0.0625, 0.5, 0.0625, 1.0, 0.03125, 1.0, 0.03125, 0.5, 0.03125, 0.5, 0.03125, 1.0, 0.0, 1.0, 0.0, 0.5, 0.75, 0.49, 0.7968, 0.4854, 0.8418, 0.4717, 0.8833, 0.4496, 0.9197, 0.4197, 0.9496, 0.3833, 0.9717, 0.3418, 0.9854, 0.2968, 0.99, 0.25, 0.9854, 0.2032, 0.9717, 0.1582, 0.9496, 0.1167, 0.9197, 0.08029, 0.8833, 0.05045, 0.8418, 0.02827, 0.7968, 0.01461, 0.75, 0.01, 0.7032, 0.01461, 0.6582, 0.02827, 0.6167, 0.05045, 0.5803, 0.08029, 0.5504, 0.1167, 0.5283, 0.1582, 0.5146, 0.2032, 0.51, 0.25, 0.5146, 0.2968, 0.5283, 0.3418, 0.5504, 0.3833, 0.5803, 0.4197, 0.6167, 0.4496, 0.6582, 0.4717, 0.7032, 0.4854, 0.4688, 1.0, 0.5, 1.0, 0.5, 1.0, 0.4688, 1.0, 0.6562, 1.0, 0.6875, 1.0, 0.6875, 1.0, 0.6562, 1.0, 0.375, 1.0, 0.4062, 1.0, 0.4062, 1.0, 0.375, 1.0, 0.09375, 1.0, 0.125, 1.0, 0.125, 1.0, 0.09375, 1.0, 0.7812, 1.0, 0.8125, 1.0, 0.8125, 1.0, 0.7812, 1.0, 0.5, 1.0, 0.5312, 1.0, 0.5312, 1.0, 0.5, 1.0, 0.2188, 1.0, 0.25, 1.0, 0.25, 1.0, 0.2188, 1.0, 0.9062, 1.0, 0.9375, 1.0, 0.9375, 1.0, 0.9062, 1.0, 0.625, 1.0, 0.6562, 1.0, 0.6562, 1.0, 0.625, 1.0, 0.3438, 1.0, 0.375, 1.0, 0.375, 1.0, 0.3438, 1.0, 0.0625, 1.0, 0.09375, 1.0, 0.09375, 1.0, 0.0625, 1.0, 0.75, 1.0, 0.7812, 1.0, 0.7812, 1.0, 0.75, 1.0, 0.4688, 1.0, 0.5, 1.0, 0.5, 1.0, 0.4688, 1.0, 0.1875, 1.0, 0.2188, 1.0, 0.2188, 1.0, 0.1875, 1.0, 0.875, 1.0, 0.9062, 1.0, 0.9062, 1.0, 0.875, 1.0, 0.5938, 1.0, 0.625, 1.0, 0.625, 1.0, 0.5938, 1.0, 0.3125, 1.0, 0.3438, 1.0, 0.3438, 1.0, 0.3125, 1.0, 0.03125, 1.0, 0.0625, 1.0, 0.0625, 1.0, 0.03125, 1.0, 0.7188, 1.0, 0.75, 1.0, 0.75, 1.0, 0.7188, 1.0, 0.4375, 1.0, 0.4688, 1.0, 0.4688, 1.0, 0.4375, 1.0, 0.1562, 1.0, 0.1875, 1.0, 0.1875, 1.0, 0.1562, 1.0, 0.8438, 1.0, 0.875, 1.0, 0.875, 1.0, 0.8438, 1.0, 0.5625, 1.0, 0.5938, 1.0, 0.5938, 1.0, 0.5625, 1.0, 0.9688, 1.0, 1.0, 1.0, 1.0, 1.0, 0.9688, 1.0, 0.2812, 1.0, 0.3125, 1.0, 0.3125, 1.0, 0.2812, 1.0, 0.0, 1.0, 0.03125, 1.0, 0.03125, 1.0, 0.0, 1.0, 0.6875, 1.0, 0.7188, 1.0, 0.7188, 1.0, 0.6875, 1.0, 0.4062, 1.0, 0.4375, 1.0, 0.4375, 1.0, 0.4062, 1.0, 0.125, 1.0, 0.1562, 1.0, 0.1562, 1.0, 0.125, 1.0, 0.8125, 1.0, 0.8438, 1.0, 0.8438, 1.0, 0.8125, 1.0, 0.5312, 1.0, 0.5625, 1.0, 0.5625, 1.0, 0.5312, 1.0, 0.25, 1.0, 0.2812, 1.0, 0.2812, 1.0, 0.25, 1.0, 0.375, 1.0, 0.4062, 1.0, 0.4062, 1.0, 0.375, 1.0, 0.875, 1.0, 0.9062, 1.0, 0.9062, 1.0, 0.875, 1.0, 0.03125, 1.0, 0.0625, 1.0, 0.0625, 1.0, 0.03125, 1.0, 0.4375, 1.0, 0.4688, 1.0, 0.4688, 1.0, 0.4375, 1.0, 0.8438, 1.0, 0.875, 1.0, 0.875, 1.0, 0.8438, 1.0, 0.0, 1.0, 0.03125, 1.0, 0.03125, 1.0, 0.0, 1.0, 0.4062, 1.0, 0.4375, 1.0, 0.4375, 1.0, 0.4062, 1.0, 0.8125, 1.0, 0.8438, 1.0, 0.8438, 1.0, 0.8125, 1.0, 0.375, 1.0, 0.4062, 1.0, 0.4062, 1.0, 0.375, 1.0, 0.7812, 1.0, 0.8125, 1.0, 0.8125, 1.0, 0.7812, 1.0, 0.3438, 1.0, 0.375, 1.0, 0.375, 1.0, 0.3438, 1.0, 0.75, 1.0, 0.7812, 1.0, 0.7812, 1.0, 0.75, 1.0, 0.3125, 1.0, 0.3438, 1.0, 0.3438, 1.0, 0.3125, 1.0, 0.7188, 1.0, 0.75, 1.0, 0.75, 1.0, 0.7188, 1.0, 0.2812, 1.0, 0.3125, 1.0, 0.3125, 1.0, 0.2812, 1.0, 0.6875, 1.0, 0.7188, 1.0, 0.7188, 1.0, 0.6875, 1.0, 0.25, 1.0, 0.2812, 1.0, 0.2812, 1.0, 0.25, 1.0, 0.6562, 1.0, 0.6875, 1.0, 0.6875, 1.0, 0.6562, 1.0, 0.2188, 1.0, 0.25, 1.0, 0.25, 1.0, 0.2188, 1.0, 0.625, 1.0, 0.6562, 1.0, 0.6562, 1.0, 0.625, 1.0, 0.1875, 1.0, 0.2188, 1.0, 0.2188, 1.0, 0.1875, 1.0, 0.5938, 1.0, 0.625, 1.0, 0.625, 1.0, 0.5938, 1.0, 0.1562, 1.0, 0.1875, 1.0, 0.1875, 1.0, 0.1562, 1.0, 0.5625, 1.0, 0.5938, 1.0, 0.5938, 1.0, 0.5625, 1.0, 0.9688, 1.0, 1.0, 1.0, 1.0, 1.0, 0.9688, 1.0, 0.125, 1.0, 0.1562, 1.0, 0.1562, 1.0, 0.125, 1.0, 0.5312, 1.0, 0.5625, 1.0, 0.5625, 1.0, 0.5312, 1.0, 0.9375, 1.0, 0.9688, 1.0, 0.9688, 1.0, 0.9375, 1.0, 0.09375, 1.0, 0.125, 1.0, 0.125, 1.0, 0.09375, 1.0, 0.5, 1.0, 0.5312, 1.0, 0.5312, 1.0, 0.5, 1.0, 0.9062, 1.0, 0.9375, 1.0, 0.9375, 1.0, 0.9062, 1.0, 0.0625, 1.0, 0.09375, 1.0, 0.09375, 1.0, 0.0625, 1.0, 0.2812, 1.0, 0.3125, 1.0, 0.3125, 1.0, 0.2812, 1.0, 0.7812, 1.0, 0.8125, 1.0, 0.8125, 1.0, 0.7812, 1.0, 0.3438, 1.0, 0.375, 1.0, 0.375, 1.0, 0.3438, 1.0, 0.75, 1.0, 0.7812, 1.0, 0.7812, 1.0, 0.75, 1.0, 0.3125, 1.0, 0.3438, 1.0, 0.3438, 1.0, 0.3125, 1.0, 0.7188, 1.0, 0.75, 1.0, 0.75, 1.0, 0.7188, 1.0, 0.2812, 1.0, 0.3125, 1.0, 0.3125, 1.0, 0.2812, 1.0, 0.6875, 1.0, 0.7188, 1.0, 0.7188, 1.0, 0.6875, 1.0, 0.25, 1.0, 0.2812, 1.0, 0.2812, 1.0, 0.25, 1.0, 0.6562, 1.0, 0.6875, 1.0, 0.6875, 1.0, 0.6562, 1.0, 0.2188, 1.0, 0.25, 1.0, 0.25, 1.0, 0.2188, 1.0, 0.625, 1.0, 0.6562, 1.0, 0.6562, 1.0, 0.625, 1.0, 0.1875, 1.0, 0.2188, 1.0, 0.2188, 1.0, 0.1875, 1.0, 0.5938, 1.0, 0.625, 1.0, 0.625, 1.0, 0.5938, 1.0, 0.1562, 1.0, 0.1875, 1.0, 0.1875, 1.0, 0.1562, 1.0, 0.5625, 1.0, 0.5938, 1.0, 0.5938, 1.0, 0.5625, 1.0, 0.9688, 1.0, 1.0, 1.0, 1.0, 1.0, 0.9688, 1.0, 0.125, 1.0, 0.1562, 1.0, 0.1562, 1.0, 0.125, 1.0, 0.5312, 1.0, 0.5625, 1.0, 0.5625, 1.0, 0.5312, 1.0, 0.9375, 1.0, 0.9688, 1.0, 0.9688, 1.0, 0.9375, 1.0, 0.09375, 1.0, 0.125, 1.0, 0.125, 1.0, 0.09375, 1.0, 0.5, 1.0, 0.5312, 1.0, 0.5312, 1.0, 0.5, 1.0, 0.9062, 1.0, 0.9375, 1.0, 0.9375, 1.0, 0.9062, 1.0, 0.0625, 1.0, 0.09375, 1.0, 0.09375, 1.0, 0.0625, 1.0, 0.4688, 1.0, 0.5, 1.0, 0.5, 1.0, 0.4688, 1.0, 0.875, 1.0, 0.9062, 1.0, 0.9062, 1.0, 0.875, 1.0, 0.03125, 1.0, 0.0625, 1.0, 0.0625, 1.0, 0.03125, 1.0, 0.4375, 1.0, 0.4688, 1.0, 0.4688, 1.0, 0.4375, 1.0, 0.8438, 1.0, 0.875, 1.0, 0.875, 1.0, 0.8438, 1.0, 0.0, 1.0, 0.03125, 1.0, 0.03125, 1.0, 0.0, 1.0, 0.4062, 1.0, 0.4375, 1.0, 0.4375, 1.0, 0.4062, 1.0, 0.8125, 1.0, 0.8438, 1.0, 0.8438, 1.0, 0.8125, 1.0, 0.1875, 1.0, 0.2188, 1.0, 0.2188, 1.0, 0.1875, 1.0, 0.6875, 1.0, 0.7188, 1.0, 0.7188, 1.0, 0.6875, 1.0, 0.25, 1.0, 0.2812, 1.0, 0.2812, 1.0, 0.25, 1.0, 0.6562, 1.0, 0.6875, 1.0, 0.6875, 1.0, 0.6562, 1.0, 0.2188, 1.0, 0.25, 1.0, 0.25, 1.0, 0.2188, 1.0, 0.625, 1.0, 0.6562, 1.0, 0.6562, 1.0, 0.625, 1.0, 0.1875, 1.0, 0.2188, 1.0, 0.2188, 1.0, 0.1875, 1.0, 0.5938, 1.0, 0.625, 1.0, 0.625, 1.0, 0.5938, 1.0, 0.1562, 1.0, 0.1875, 1.0, 0.1875, 1.0, 0.1562, 1.0, 0.5625, 1.0, 0.5938, 1.0, 0.5938, 1.0, 0.5625, 1.0, 0.9688, 1.0, 1.0, 1.0, 1.0, 1.0, 0.9688, 1.0, 0.125, 1.0, 0.1562, 1.0, 0.1562, 1.0, 0.125, 1.0, 0.5312, 1.0, 0.5625, 1.0, 0.5625, 1.0, 0.5312, 1.0, 0.9375, 1.0, 0.9688, 1.0, 0.9688, 1.0, 0.9375, 1.0, 0.09375, 1.0, 0.125, 1.0, 0.125, 1.0, 0.09375, 1.0, 0.5, 1.0, 0.5312, 1.0, 0.5312, 1.0, 0.5, 1.0, 0.9062, 1.0, 0.9375, 1.0, 0.9375, 1.0, 0.9062, 1.0, 0.0625, 1.0, 0.09375, 1.0, 0.09375, 1.0, 0.0625, 1.0, 0.4688, 1.0, 0.5, 1.0, 0.5, 1.0, 0.4688, 1.0, 0.875, 1.0, 0.9062, 1.0, 0.9062, 1.0, 0.875, 1.0, 0.03125, 1.0, 0.0625, 1.0, 0.0625, 1.0, 0.03125, 1.0, 0.4375, 1.0, 0.4688, 1.0, 0.4688, 1.0, 0.4375, 1.0, 0.8438, 1.0, 0.875, 1.0, 0.875, 1.0, 0.8438, 1.0, 0.0, 1.0, 0.03125, 1.0, 0.03125, 1.0, 0.0, 1.0, 0.4062, 1.0, 0.4375, 1.0, 0.4375, 1.0, 0.4062, 1.0, 0.8125, 1.0, 0.8438, 1.0, 0.8438, 1.0, 0.8125, 1.0, 0.375, 1.0, 0.4062, 1.0, 0.4062, 1.0, 0.375, 1.0, 0.7812, 1.0, 0.8125, 1.0, 0.8125, 1.0, 0.7812, 1.0, 0.3438, 1.0, 0.375, 1.0, 0.375, 1.0, 0.3438, 1.0, 0.75, 1.0, 0.7812, 1.0, 0.7812, 1.0, 0.75, 1.0, 0.3125, 1.0, 0.3438, 1.0, 0.3438, 1.0, 0.3125, 1.0, 0.7188, 1.0, 0.75, 1.0, 0.75, 1.0, 0.7188, 1.0, 0.9375, 1.0, 0.9688, 1.0, 0.9688, 1.0, 0.9375, 1.0, 0.5938, 1.0, 0.625, 1.0, 0.625, 1.0, 0.5938, 1.0, 0.1562, 1.0, 0.1875, 1.0, 0.1875, 1.0, 0.1562, 1.0, 0.5625, 1.0, 0.5938, 1.0, 0.5938, 1.0, 0.5625, 1.0, 0.9688, 1.0, 1.0, 1.0, 1.0, 1.0, 0.9688, 1.0, 0.125, 1.0, 0.1562, 1.0, 0.1562, 1.0, 0.125, 1.0, 0.5312, 1.0, 0.5625, 1.0, 0.5625, 1.0, 0.5312, 1.0, 0.9375, 1.0, 0.9688, 1.0, 0.9688, 1.0, 0.9375, 1.0, 0.09375, 1.0, 0.125, 1.0, 0.125, 1.0, 0.09375, 1.0, 0.5, 1.0, 0.5312, 1.0, 0.5312, 1.0, 0.5, 1.0, 0.9062, 1.0, 0.9375, 1.0, 0.9375, 1.0, 0.9062, 1.0, 0.0625, 1.0, 0.09375, 1.0, 0.09375, 1.0, 0.0625, 1.0, 0.4688, 1.0, 0.5, 1.0, 0.5, 1.0, 0.4688, 1.0, 0.875, 1.0, 0.9062, 1.0, 0.9062, 1.0, 0.875, 1.0, 0.03125, 1.0, 0.0625, 1.0, 0.0625, 1.0, 0.03125, 1.0, 0.4375, 1.0, 0.4688, 1.0, 0.4688, 1.0, 0.4375, 1.0, 0.8438, 1.0, 0.875, 1.0, 0.875, 1.0, 0.8438, 1.0, 0.0, 1.0, 0.03125, 1.0, 0.03125, 1.0, 0.0, 1.0, 0.4062, 1.0, 0.4375, 1.0, 0.4375, 1.0, 0.4062, 1.0, 0.8125, 1.0, 0.8438, 1.0, 0.8438, 1.0, 0.8125, 1.0, 0.375, 1.0, 0.4062, 1.0, 0.4062, 1.0, 0.375, 1.0, 0.7812, 1.0, 0.8125, 1.0, 0.8125, 1.0, 0.7812, 1.0, 0.3438, 1.0, 0.375, 1.0, 0.375, 1.0, 0.3438, 1.0, 0.75, 1.0, 0.7812, 1.0, 0.7812, 1.0, 0.75, 1.0, 0.3125, 1.0, 0.3438, 1.0, 0.3438, 1.0, 0.3125, 1.0, 0.7188, 1.0, 0.75, 1.0, 0.75, 1.0, 0.7188, 1.0, 0.2812, 1.0, 0.3125, 1.0, 0.3125, 1.0, 0.2812, 1.0, 0.6875, 1.0, 0.7188, 1.0, 0.7188, 1.0, 0.6875, 1.0, 0.25, 1.0, 0.2812, 1.0, 0.2812, 1.0, 0.25, 1.0, 0.6562, 1.0, 0.6875, 1.0, 0.6875, 1.0, 0.6562, 1.0, 0.2188, 1.0, 0.25, 1.0, 0.25, 1.0, 0.2188, 1.0, 0.625, 1.0, 0.6562, 1.0, 0.6562, 1.0, 0.625, 1.0, 0.8438, 1.0, 0.875, 1.0, 0.875, 1.0, 0.8438, 1.0, 0.09375, 1.0, 0.125, 1.0, 0.125, 1.0, 0.09375, 1.0, 0.5, 1.0, 0.5312, 1.0, 0.5312, 1.0, 0.5, 1.0, 0.9062, 1.0, 0.9375, 1.0, 0.9375, 1.0, 0.9062, 1.0, 0.0625, 1.0, 0.09375, 1.0, 0.09375, 1.0, 0.0625, 1.0, 0.4688, 1.0, 0.5, 1.0, 0.5, 1.0, 0.4688, 1.0, 0.875, 1.0, 0.9062, 1.0, 0.9062, 1.0, 0.875, 1.0, 0.03125, 1.0, 0.0625, 1.0, 0.0625, 1.0, 0.03125, 1.0, 0.4375, 1.0, 0.4688, 1.0, 0.4688, 1.0, 0.4375, 1.0, 0.8438, 1.0, 0.875, 1.0, 0.875, 1.0, 0.8438, 1.0, 0.0, 1.0, 0.03125, 1.0, 0.03125, 1.0, 0.0, 1.0, 0.4062, 1.0, 0.4375, 1.0, 0.4375, 1.0, 0.4062, 1.0, 0.8125, 1.0, 0.8438, 1.0, 0.8438, 1.0, 0.8125, 1.0, 0.375, 1.0, 0.4062, 1.0, 0.4062, 1.0, 0.375, 1.0, 0.7812, 1.0, 0.8125, 1.0, 0.8125, 1.0, 0.7812, 1.0, 0.3438, 1.0, 0.375, 1.0, 0.375, 1.0, 0.3438, 1.0, 0.75, 1.0, 0.7812, 1.0, 0.7812, 1.0, 0.75, 1.0, 0.3125, 1.0, 0.3438, 1.0, 0.3438, 1.0, 0.3125, 1.0, 0.7188, 1.0, 0.75, 1.0, 0.75, 1.0, 0.7188, 1.0, 0.2812, 1.0, 0.3125, 1.0, 0.3125, 1.0, 0.2812, 1.0, 0.6875, 1.0, 0.7188, 1.0, 0.7188, 1.0, 0.6875, 1.0, 0.25, 1.0, 0.2812, 1.0, 0.2812, 1.0, 0.25, 1.0, 0.6562, 1.0, 0.6875, 1.0, 0.6875, 1.0, 0.6562, 1.0, 0.2188, 1.0, 0.25, 1.0, 0.25, 1.0, 0.2188, 1.0, 0.625, 1.0, 0.6562, 1.0, 0.6562, 1.0, 0.625, 1.0, 0.1875, 1.0, 0.2188, 1.0, 0.2188, 1.0, 0.1875, 1.0, 0.5938, 1.0, 0.625, 1.0, 0.625, 1.0, 0.5938, 1.0, 0.1562, 1.0, 0.1875, 1.0, 0.1875, 1.0, 0.1562, 1.0, 0.5625, 1.0, 0.5938, 1.0, 0.5938, 1.0, 0.5625, 1.0, 0.9688, 1.0, 1.0, 1.0, 1.0, 1.0, 0.9688, 1.0, 0.125, 1.0, 0.1562, 1.0, 0.1562, 1.0, 0.125, 1.0, 0.5312, 1.0, 0.5625, 1.0, 0.5625, 1.0, 0.5312, 1.0, 0.75, 1.0, 0.7812, 1.0, 0.7812, 1.0, 0.75, 1.0, 0.0, 1.0, 0.03125, 1.0, 0.03125, 1.0, 0.0, 1.0, 0.4062, 1.0, 0.4375, 1.0, 0.4375, 1.0, 0.4062, 1.0, 0.8125, 1.0, 0.8438, 1.0, 0.8438, 1.0, 0.8125, 1.0, 0.375, 1.0, 0.4062, 1.0, 0.4062, 1.0, 0.375, 1.0, 0.7812, 1.0, 0.8125, 1.0, 0.8125, 1.0, 0.7812, 1.0, 0.3438, 1.0, 0.375, 1.0, 0.375, 1.0, 0.3438, 1.0, 0.75, 1.0, 0.7812, 1.0, 0.7812, 1.0, 0.75, 1.0, 0.3125, 1.0, 0.3438, 1.0, 0.3438, 1.0, 0.3125, 1.0, 0.7188, 1.0, 0.75, 1.0, 0.75, 1.0, 0.7188, 1.0, 0.2812, 1.0, 0.3125, 1.0, 0.3125, 1.0, 0.2812, 1.0, 0.6875, 1.0, 0.7188, 1.0, 0.7188, 1.0, 0.6875, 1.0, 0.25, 1.0, 0.2812, 1.0, 0.2812, 1.0, 0.25, 1.0, 0.6562, 1.0, 0.6875, 1.0, 0.6875, 1.0, 0.6562, 1.0, 0.2188, 1.0, 0.25, 1.0, 0.25, 1.0, 0.2188, 1.0, 0.625, 1.0, 0.6562, 1.0, 0.6562, 1.0, 0.625, 1.0, 0.1875, 1.0, 0.2188, 1.0, 0.2188, 1.0, 0.1875, 1.0, 0.5938, 1.0, 0.625, 1.0, 0.625, 1.0, 0.5938, 1.0, 0.1562, 1.0, 0.1875, 1.0, 0.1875, 1.0, 0.1562, 1.0, 0.5625, 1.0, 0.5938, 1.0, 0.5938, 1.0, 0.5625, 1.0, 0.9688, 1.0, 1.0, 1.0, 1.0, 1.0, 0.9688, 1.0, 0.125, 1.0, 0.1562, 1.0, 0.1562, 1.0, 0.125, 1.0, 0.5312, 1.0, 0.5625, 1.0, 0.5625, 1.0, 0.5312, 1.0, 0.9375, 1.0, 0.9688, 1.0, 0.9688, 1.0, 0.9375, 1.0, 0.09375, 1.0, 0.125, 1.0, 0.125, 1.0, 0.09375, 1.0, 0.5, 1.0, 0.5312, 1.0, 0.5312, 1.0, 0.5, 1.0, 0.9062, 1.0, 0.9375, 1.0, 0.9375, 1.0, 0.9062, 1.0, 0.0625, 1.0, 0.09375, 1.0, 0.09375, 1.0, 0.0625, 1.0, 0.4688, 1.0, 0.5, 1.0, 0.5, 1.0, 0.4688, 1.0, 0.875, 1.0, 0.9062, 1.0, 0.9062, 1.0, 0.875, 1.0, 0.03125, 1.0, 0.0625, 1.0, 0.0625, 1.0, 0.03125, 1.0, 0.4375, 1.0, 0.4688, 1.0, 0.4688, 1.0, 0.4375, 1.0, 0.2968, 0.4854, 0.25, 0.49, 0.2032, 0.4854, 0.1582, 0.4717, 0.1167, 0.4496, 0.08029, 0.4197, 0.05045, 0.3833, 0.02827, 0.3418, 0.01461, 0.2968, 0.01, 0.25, 0.01461, 0.2032, 0.02827, 0.1582, 0.05045, 0.1167, 0.08029, 0.08029, 0.1167, 0.05045, 0.1582, 0.02827, 0.2032, 0.01461, 0.25, 0.01, 0.2968, 0.01461, 0.3418, 0.02827, 0.3833, 0.05045, 0.4197, 0.08029, 0.4496, 0.1167, 0.4717, 0.1582, 0.4854, 0.2032, 0.49, 0.25, 0.4854, 0.2968, 0.4717, 0.3418, 0.4496, 0.3833, 0.4197, 0.4197, 0.3833, 0.4496, 0.3418, 0.4717, 0.3125, 1.0, 0.3438, 1.0, 0.3438, 1.0, 0.3125, 1.0, 0.7188, 1.0, 0.75, 1.0, 0.75, 1.0, 0.7188, 1.0, 0.2812, 1.0, 0.3125, 1.0, 0.3125, 1.0, 0.2812, 1.0, 0.6875, 1.0, 0.7188, 1.0, 0.7188, 1.0, 0.6875, 1.0, 0.25, 1.0, 0.2812, 1.0, 0.2812, 1.0, 0.25, 1.0, 0.6562, 1.0, 0.6875, 1.0, 0.6875, 1.0, 0.6562, 1.0, 0.2188, 1.0, 0.25, 1.0, 0.25, 1.0, 0.2188, 1.0, 0.625, 1.0, 0.6562, 1.0, 0.6562, 1.0, 0.625, 1.0, 0.1875, 1.0, 0.2188, 1.0, 0.2188, 1.0, 0.1875, 1.0, 0.5938, 1.0, 0.625, 1.0, 0.625, 1.0, 0.5938, 1.0, 0.1562, 1.0, 0.1875, 1.0, 0.1875, 1.0, 0.1562, 1.0, 0.5625, 1.0, 0.5938, 1.0, 0.5938, 1.0, 0.5625, 1.0, 0.9688, 1.0, 1.0, 1.0, 1.0, 1.0, 0.9688, 1.0, 0.125, 1.0, 0.1562, 1.0, 0.1562, 1.0, 0.125, 1.0, 0.5312, 1.0, 0.5625, 1.0, 0.5625, 1.0, 0.5312, 1.0, 0.9375, 1.0, 0.9688, 1.0, 0.9688, 1.0, 0.9375, 1.0, 0.09375, 1.0, 0.125, 1.0, 0.125, 1.0, 0.09375, 1.0, 0.5, 1.0, 0.5312, 1.0, 0.5312, 1.0, 0.5, 1.0, 0.9062, 1.0, 0.9375, 1.0, 0.9375, 1.0, 0.9062, 1.0, 0.0625, 1.0, 0.09375, 1.0, 0.09375, 1.0, 0.0625, 1.0, 0.4688, 1.0, 0.5, 1.0, 0.5, 1.0, 0.4688, 1.0, 0.875, 1.0, 0.9062, 1.0, 0.9062, 1.0, 0.875, 1.0, 0.03125, 1.0, 0.0625, 1.0, 0.0625, 1.0, 0.03125, 1.0, 0.4375, 1.0, 0.4688, 1.0, 0.4688, 1.0, 0.4375, 1.0, 0.8438, 1.0, 0.875, 1.0, 0.875, 1.0, 0.8438, 1.0, 0.0, 1.0, 0.03125, 1.0, 0.03125, 1.0, 0.0, 1.0, 0.4062, 1.0, 0.4375, 1.0, 0.4375, 1.0, 0.4062, 1.0, 0.8125, 1.0, 0.8438, 1.0, 0.8438, 1.0, 0.8125, 1.0, 0.375, 1.0, 0.4062, 1.0, 0.4062, 1.0, 0.375, 1.0, 0.7812, 1.0, 0.8125, 1.0, 0.8125, 1.0, 0.7812, 1.0, 0.3438, 1.0, 0.375, 1.0, 0.375, 1.0, 0.3438, 1.0])
me_cylinder_001.materials.append(mat_hoofpick_000)
me_cylinder_001.use_remesh_fix_poles = True
me_cylinder_001.use_remesh_preserve_attributes = False
me_cylinder_001.update()

# ---- objects
ob_bigguymesh_000 = bpy.data.objects.new('bigguymesh.000', me_cylinder)
ob_bigguy_001 = bpy.data.objects.new('BigGuy.001', me_bigguy_001)
ob_bigguy = bpy.data.objects.new('BigGuy', me_bigguy)
ob_hoofpick_000 = bpy.data.objects.new('hoofpick.000', me_cylinder_001)

# ---- transforms, parenting, visibility, modifiers, constraints
ob_bigguymesh_000.location = (1.898, -0.2174, 0.0)
ob_bigguymesh_000.rotation_euler = (1.571, 0.0, 0.0)
ob_bigguymesh_000.scale = (1.144, 1.144, 0.2611)
_m = ob_bigguymesh_000.modifiers.new('Mirror', 'MIRROR')
_m.use_clip = True
_m = ob_bigguymesh_000.modifiers.new('Subdivision', 'SUBSURF')
_m.levels = 2
ob_bigguy_001.location = (0.05688, 0.0, -4.74)
ob_bigguy_001.rotation_euler = (3.142, -4.371e-08, 3.142)
ob_bigguy_001.scale = (10.18, 10.18, 10.18)
ob_bigguy.location = (-15.98, -0.01434, 4.731)
ob_bigguy.rotation_euler = (6.283, 1.571, 0.0)
ob_bigguy.scale = (10.1, 10.1, 10.1)
ob_hoofpick_000.location = (8.193, 0.6196, 1.299)
ob_hoofpick_000.scale = (0.3681, 0.3681, 0.3681)
_m = ob_hoofpick_000.modifiers.new('Subdivision', 'SUBSURF')
_m.levels = 5

# ---- collection membership
col_collection.objects.link(ob_bigguymesh_000)
col_collection.objects.link(ob_bigguy_001)
col_collection.objects.link(ob_bigguy)
col_collection.objects.link(ob_hoofpick_000)

# ---- scene / render settings (as saved in the file)
scene.frame_start = 1; scene.frame_end = 250; scene.frame_set(28)
scene.render.engine = 'BLENDER_EEVEE_NEXT'
scene.cycles.use_denoising = False
scene.cycles.samples = 128
scene.cycles.sampling_pattern = 'TABULATED_SOBOL'
scene.cycles.use_adaptive_sampling = False
scene.cycles.use_light_tree = False
scene.view_settings.view_transform = 'Filmic'
bpy.context.view_layer.update()

# ---- added for rendering (the .blend has no active camera and no usable light): camera, sun
cam_auto = bpy.data.cameras.new('AutoCamera')
cam_auto.lens = 50.0
cam_auto.sensor_width = 36.0
cam_auto.clip_end = 1000.0
ob_auto_camera = bpy.data.objects.new('AutoCamera', cam_auto)
scene.collection.objects.link(ob_auto_camera)
ob_auto_camera.location = (25.1669, -34.6785, 26.6221)
ob_auto_camera.rotation_euler = (1.09748, -7.21219e-08, 0.694738)
scene.camera = ob_auto_camera
light_auto_sun = bpy.data.lights.new('AutoSun', 'SUN')
light_auto_sun.energy = 3.0
light_auto_sun.angle = 0.0523599
ob_auto_sun = bpy.data.objects.new('AutoSun', light_auto_sun)
scene.collection.objects.link(ob_auto_sun)
ob_auto_sun.rotation_euler = (0.872665, 0.174533, 0.523599)
bpy.context.view_layer.update()
